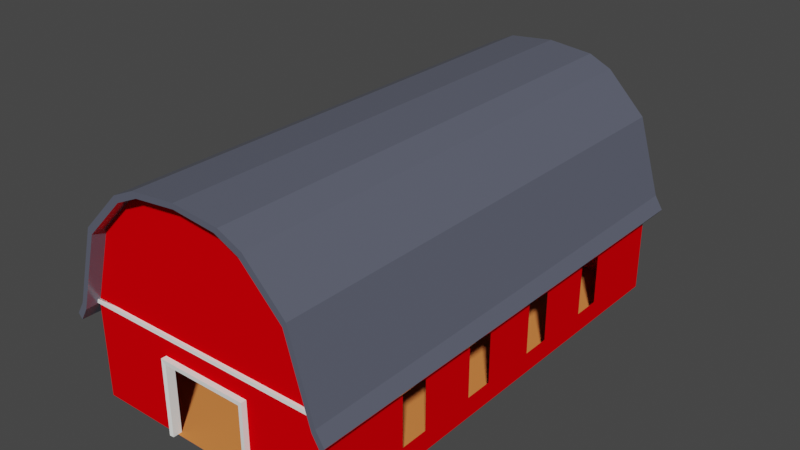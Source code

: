 # Source: Barn.blend  (saved by Blender 3.3.6; exported with 4.5.12 LTS)
import bpy
from mathutils import Matrix  # noqa: F401  (used for matrix-valued properties, if any)

bpy.ops.wm.read_factory_settings(use_empty=True)
scene = bpy.context.scene
scene.name = 'Scene'

# ---- collections
col_collection = bpy.data.collections.new('Collection'); scene.collection.children.link(col_collection)

# ---- materials (node trees are filled in below, after node groups)
mat_barn = bpy.data.materials.new('Barn')
mat_barn.use_transparent_shadow = False
mat_trim = bpy.data.materials.new('Trim')
mat_trim.use_transparent_shadow = False
mat_roof = bpy.data.materials.new('Roof')
mat_roof.use_transparent_shadow = False
mat_floor = bpy.data.materials.new('Floor')
mat_floor.use_transparent_shadow = False

# ---- material node trees
mat_barn.use_nodes = True; mat_barn.node_tree.nodes.clear()
_N = mat_barn.node_tree.nodes; _L = mat_barn.node_tree.links
n0 = _N.new('ShaderNodeBsdfPrincipled'); n0.name = 'Principled BSDF'; n0.location = (10, 300)
n0.distribution = 'GGX'
n0.subsurface_method = 'RANDOM_WALK_SKIN'
n0.inputs[0].default_value = (0.8, 0.0, 0.002232, 1.0)
n0.inputs[3].default_value = 1.45
n0.inputs[13].default_value = 0.0
n0.inputs[27].default_value = (0.0, 0.0, 0.0, 1.0)
n0.inputs[28].default_value = 1.0
n1 = _N.new('ShaderNodeOutputMaterial'); n1.name = 'Material Output'; n1.location = (300, 300)
_L.new(n0.outputs[0], n1.inputs[0])
n1.is_active_output = True
mat_trim.use_nodes = True; mat_trim.node_tree.nodes.clear()
_N = mat_trim.node_tree.nodes; _L = mat_trim.node_tree.links
n0 = _N.new('ShaderNodeBsdfPrincipled'); n0.name = 'Principled BSDF'; n0.location = (10, 300)
n0.distribution = 'GGX'
n0.subsurface_method = 'RANDOM_WALK_SKIN'
n0.inputs[0].default_value = (0.9849, 1.0, 0.9699, 1.0)
n0.inputs[3].default_value = 1.45
n0.inputs[13].default_value = 0.0
n0.inputs[27].default_value = (0.0, 0.0, 0.0, 1.0)
n0.inputs[28].default_value = 1.0
n1 = _N.new('ShaderNodeOutputMaterial'); n1.name = 'Material Output'; n1.location = (300, 300)
_L.new(n0.outputs[0], n1.inputs[0])
n1.is_active_output = True
mat_roof.use_nodes = True; mat_roof.node_tree.nodes.clear()
_N = mat_roof.node_tree.nodes; _L = mat_roof.node_tree.links
n0 = _N.new('ShaderNodeBsdfPrincipled'); n0.name = 'Principled BSDF'; n0.location = (10, 300)
n0.distribution = 'GGX'
n0.subsurface_method = 'RANDOM_WALK_SKIN'
n0.inputs[0].default_value = (0.1349, 0.1457, 0.196, 1.0)
n0.inputs[1].default_value = 0.2283
n0.inputs[2].default_value = 0.2244
n0.inputs[3].default_value = 1.45
n0.inputs[13].default_value = 0.3228
n0.inputs[27].default_value = (0.0, 0.0, 0.0, 1.0)
n0.inputs[28].default_value = 1.0
n1 = _N.new('ShaderNodeOutputMaterial'); n1.name = 'Material Output'; n1.location = (300, 300)
_L.new(n0.outputs[0], n1.inputs[0])
n1.is_active_output = True
mat_floor.use_nodes = True; mat_floor.node_tree.nodes.clear()
_N = mat_floor.node_tree.nodes; _L = mat_floor.node_tree.links
n0 = _N.new('ShaderNodeBsdfPrincipled'); n0.name = 'Principled BSDF'; n0.location = (10, 300)
n0.distribution = 'GGX'
n0.subsurface_method = 'RANDOM_WALK_SKIN'
n0.inputs[0].default_value = (0.8, 0.2467, 0.06568, 1.0)
n0.inputs[3].default_value = 1.45
n0.inputs[13].default_value = 0.0
n0.inputs[27].default_value = (0.0, 0.0, 0.0, 1.0)
n0.inputs[28].default_value = 1.0
n1 = _N.new('ShaderNodeOutputMaterial'); n1.name = 'Material Output'; n1.location = (300, 300)
_L.new(n0.outputs[0], n1.inputs[0])
n1.is_active_output = True

# ---- world
world_world = bpy.data.worlds.new('World'); scene.world = world_world
world_world.use_nodes = True; world_world.node_tree.nodes.clear()
_N = world_world.node_tree.nodes; _L = world_world.node_tree.links
n0 = _N.new('ShaderNodeOutputWorld'); n0.name = 'World Output'; n0.location = (300, 300)
n1 = _N.new('ShaderNodeBackground'); n1.name = 'Background'; n1.location = (10, 300)
n1.inputs[0].default_value = (0.05088, 0.05088, 0.05088, 1.0)
_L.new(n1.outputs[0], n0.inputs[0])
n0.is_active_output = True
world_world.color = (0.05088, 0.05088, 0.05088)
world_world.use_sun_shadow = False
world_world.sun_shadow_jitter_overblur = 0.0

# ---- meshes
me_cylinder = bpy.data.meshes.new('Cylinder')
me_cylinder.from_pydata([(0.0, -1.0, -1.0), (-0.9993, 1.07, 0.0), (-0.3278, -0.9411, -1.0), (-0.5082, -0.8023, -1.0), (-0.8176, -0.2843, -0.9998), (-0.9993, 2.0, -0.9998), (0.0, -0.8023, -0.9998), (-0.5082, 0.7184, -0.9998), (-0.5082, 2.0, -0.9998), (-0.9993, 1.07, -0.9998), (-0.3278, 1.07, -0.9998), (-0.5082, 1.07, -0.9998), (-0.8176, 1.07, -0.9998), (-0.9993, 0.7184, -0.9998), (-0.8176, 0.7184, -0.9998), (-0.3278, 0.7184, -0.9998), (-0.3278, 2.0, -0.9998), (-0.8176, 2.0, -0.9998), (-0.9993, 1.07, -0.5041), (-0.3278, -0.8023, -0.9998), (0.0, 0.7184, -0.9998), (-0.9993, 2.0, -0.5041), (0.0, 1.07, -0.9998), (-0.3278, -0.2843, -0.9998), (-0.5082, -0.2843, -0.9998), (0.0, -0.2843, -0.9998), (-0.9993, 2.0, 0.0), (-0.5082, 0.7664, -0.9998), (-0.9993, 0.7664, -0.5041), (-0.3278, 0.7664, -0.9998), (-0.8176, 0.7664, -0.9998), (-0.9993, 0.7664, -0.9998), (0.0, 0.7664, -0.9998), (-0.9993, 0.7664, 0.0), (-0.9993, 1.07, -0.126), (-0.9993, 1.07, -0.2521), (-0.9993, 1.07, -0.3781), (-0.9993, 2.0, -0.3781), (-0.9993, 2.0, -0.2521), (-0.9993, 2.0, -0.126), (-0.9993, 0.7664, -0.3781), (-0.9993, 0.7664, -0.2521), (-0.9993, 0.7664, -0.126), (-0.9993, 2.0, -0.8759), (-0.9993, 2.0, -0.752), (-0.9993, 2.0, -0.628), (-0.9993, 1.07, -0.628), (-0.9993, 1.07, -0.752), (-0.9993, 1.07, -0.8759), (-0.9993, 0.7664, -0.8759), (-0.9993, 0.7664, -0.752), (-0.9993, 0.7664, -0.628), (-0.5082, 1.733, -0.9998), (-0.9993, 1.733, -0.9998), (-0.3278, 1.733, -0.9998), (-0.8176, 1.733, -0.9998), (-0.9993, 1.733, -0.5041), (-0.9993, 1.733, 0.0), (-0.9993, 1.733, -0.3781), (-0.9993, 1.733, -0.2521), (-0.9993, 1.733, -0.126), (-0.9993, 1.733, -0.8759), (-0.9993, 1.733, -0.752), (-0.9993, 1.733, -0.628), (0.9993, 1.07, 0.0), (0.3278, -0.9411, -1.0), (0.5082, -0.8023, -1.0), (0.8176, -0.2843, -0.9998), (0.9993, 2.0, -0.9998), (0.5082, 0.7184, -0.9998), (0.5082, 2.0, -0.9998), (0.9993, 1.07, -0.9998), (0.3278, 1.07, -0.9998), (0.5082, 1.07, -0.9998), (0.8176, 1.07, -0.9998), (0.9993, 0.7184, -0.9998), (0.8176, 0.7184, -0.9998), (0.3278, 0.7184, -0.9998), (0.3278, 2.0, -0.9998), (0.8176, 2.0, -0.9998), (0.9993, 1.07, -0.5041), (0.3278, -0.8023, -0.9998), (0.9993, 2.0, -0.5041), (0.3278, -0.2843, -0.9998), (0.5082, -0.2843, -0.9998), (0.9993, 2.0, 0.0), (0.5082, 0.7664, -0.9998), (0.9993, 0.7664, -0.5041), (0.3278, 0.7664, -0.9998), (0.8176, 0.7664, -0.9998), (0.9993, 0.7664, -0.9998), (0.9993, 0.7664, 0.0), (0.9993, 1.07, -0.126), (0.9993, 1.07, -0.2521), (0.9993, 1.07, -0.3781), (0.9993, 2.0, -0.3781), (0.9993, 2.0, -0.2521), (0.9993, 2.0, -0.126), (0.9993, 0.7664, -0.3781), (0.9993, 0.7664, -0.2521), (0.9993, 0.7664, -0.126), (0.9993, 2.0, -0.8759), (0.9993, 2.0, -0.752), (0.9993, 2.0, -0.628), (0.9993, 1.07, -0.628), (0.9993, 1.07, -0.752), (0.9993, 1.07, -0.8759), (0.9993, 0.7664, -0.8759), (0.9993, 0.7664, -0.752), (0.9993, 0.7664, -0.628), (0.5082, 1.733, -0.9998), (0.9993, 1.733, -0.9998), (0.3278, 1.733, -0.9998), (0.8176, 1.733, -0.9998), (0.9993, 1.733, -0.5041), (0.9993, 1.733, 0.0), (0.9993, 1.733, -0.3781), (0.9993, 1.733, -0.2521), (0.9993, 1.733, -0.126), (0.9993, 1.733, -0.8759), (0.9993, 1.733, -0.752), (0.9993, 1.733, -0.628), (-0.3278, -0.9411, 1.0), (-0.5082, -0.8023, 1.0), (-0.8176, -0.2843, 0.9998), (-0.9993, 2.0, 0.9998), (-0.5082, 0.7184, 0.9998), (-0.5082, 2.0, 0.9998), (-0.9993, 1.07, 0.9998), (-0.3278, 1.07, 0.9998), (-0.5082, 1.07, 0.9998), (-0.8176, 1.07, 0.9998), (-0.9993, 0.7184, 0.9998), (-0.8176, 0.7184, 0.9998), (-0.3278, 0.7184, 0.9998), (-0.3278, 2.0, 0.9998), (-0.8176, 2.0, 0.9998), (-0.9993, 1.07, 0.5041), (-0.3278, -0.8023, 0.9998), (0.0, 0.7184, 0.9998), (-0.9993, 2.0, 0.5041), (0.0, 1.07, 0.9998), (-0.3278, -0.2843, 0.9998), (-0.5082, -0.2843, 0.9998), (-0.5082, 0.7664, 0.9998), (-0.9993, 0.7664, 0.5041), (-0.3278, 0.7664, 0.9998), (-0.8176, 0.7664, 0.9998), (-0.9993, 0.7664, 0.9998), (0.0, 0.7664, 0.9998), (-0.9993, 1.07, 0.126), (-0.9993, 1.07, 0.2521), (-0.9993, 1.07, 0.3781), (-0.9993, 2.0, 0.3781), (-0.9993, 2.0, 0.2521), (-0.9993, 2.0, 0.126), (-0.9993, 0.7664, 0.3781), (-0.9993, 0.7664, 0.2521), (-0.9993, 0.7664, 0.126), (-0.9993, 2.0, 0.8759), (-0.9993, 2.0, 0.752), (-0.9993, 2.0, 0.628), (-0.9993, 1.07, 0.628), (-0.9993, 1.07, 0.752), (-0.9993, 1.07, 0.8759), (-0.9993, 0.7664, 0.8759), (-0.9993, 0.7664, 0.752), (-0.9993, 0.7664, 0.628), (-0.5082, 1.733, 0.9998), (-0.9993, 1.733, 0.9998), (-0.3278, 1.733, 0.9998), (-0.8176, 1.733, 0.9998), (-0.9993, 1.733, 0.5041), (-0.9993, 1.733, 0.3781), (-0.9993, 1.733, 0.2521), (-0.9993, 1.733, 0.126), (-0.9993, 1.733, 0.8759), (-0.9993, 1.733, 0.752), (-0.9993, 1.733, 0.628), (0.5082, -0.8023, 1.0), (0.8176, -0.2843, 0.9998), (0.9993, 2.0, 0.9998), (0.5082, 0.7184, 0.9998), (0.5082, 2.0, 0.9998), (0.9993, 1.07, 0.9998), (0.3278, 1.07, 0.9998), (0.5082, 1.07, 0.9998), (0.8176, 1.07, 0.9998), (0.9993, 0.7184, 0.9998), (0.8176, 0.7184, 0.9998), (0.3278, 0.7184, 0.9998), (0.3278, 2.0, 0.9998), (0.8176, 2.0, 0.9998), (0.9993, 1.07, 0.5041), (0.9993, 2.0, 0.5041), (0.3278, -0.2843, 0.9998), (0.5082, -0.2843, 0.9998), (0.5082, 0.7664, 0.9998), (0.9993, 0.7664, 0.5041), (0.3278, 0.7664, 0.9998), (0.8176, 0.7664, 0.9998), (0.9993, 0.7664, 0.9998), (0.9993, 1.07, 0.126), (0.9993, 1.07, 0.2521), (0.9993, 1.07, 0.3781), (0.9993, 2.0, 0.3781), (0.9993, 2.0, 0.2521), (0.9993, 2.0, 0.126), (0.9993, 0.7664, 0.3781), (0.9993, 0.7664, 0.2521), (0.9993, 0.7664, 0.126), (0.9993, 2.0, 0.8759), (0.9993, 2.0, 0.752), (0.9993, 2.0, 0.628), (0.9993, 1.07, 0.628), (0.9993, 1.07, 0.752), (0.9993, 1.07, 0.8759), (0.9993, 0.7664, 0.8759), (0.9993, 0.7664, 0.752), (0.9993, 0.7664, 0.628), (0.5082, 1.733, 0.9998), (0.9993, 1.733, 0.9998), (0.3278, 1.733, 0.9998), (0.8176, 1.733, 0.9998), (0.9993, 1.733, 0.5041), (0.9993, 1.733, 0.3781), (0.9993, 1.733, 0.2521), (0.9993, 1.733, 0.126), (0.9993, 1.733, 0.8759), (0.9993, 1.733, 0.752), (0.9993, 1.733, 0.628), (-0.8176, 0.3695, 0.9998), (0.0, 0.3695, 0.9998), (-0.5082, 0.3695, 0.9998), (-0.3278, 0.3695, 0.9998), (0.8176, 0.3695, 0.9998), (0.5082, 0.3695, 0.9998), (0.3278, 0.3695, 0.9998), (2.24e-23, -1.0, 1.0), (2.501e-23, -0.8023, 0.9998), (0.3278, -0.9411, 1.0), (0.3278, -0.8023, 0.9998)], [], [(63, 45, 21, 56), (52, 55, 12, 11), (54, 52, 11, 10), (55, 53, 9, 12), (23, 19, 6, 25), (42, 34, 1, 33), (29, 32, 22, 10), (24, 3, 19, 23), (15, 23, 25, 20), (14, 4, 24, 7), (7, 24, 23, 15), (14, 13, 4), (4, 3, 24), (60, 39, 26, 57), (51, 46, 18, 28), (2, 19, 3), (19, 2, 0, 6), (11, 12, 30, 27), (10, 11, 27, 29), (12, 9, 31, 30), (56, 21, 37, 58), (58, 37, 38, 59), (59, 38, 39, 60), (28, 18, 36, 40), (40, 36, 35, 41), (41, 35, 34, 42), (31, 9, 48, 49), (49, 48, 47, 50), (50, 47, 46, 51), (53, 5, 43, 61), (61, 43, 44, 62), (62, 44, 45, 63), (47, 62, 63, 46), (48, 61, 62, 47), (9, 53, 61, 48), (36, 58, 59, 35), (18, 56, 58, 36), (34, 60, 57, 1), (17, 5, 53, 55), (16, 8, 52, 54), (8, 17, 55, 52), (121, 114, 82, 103), (110, 73, 74, 113), (112, 72, 73, 110), (113, 74, 71, 111), (83, 25, 6, 81), (100, 91, 64, 92), (88, 72, 22, 32), (84, 83, 81, 66), (77, 20, 25, 83), (76, 69, 84, 67), (69, 77, 83, 84), (76, 67, 75), (67, 84, 66), (118, 115, 85, 97), (109, 87, 80, 104), (65, 66, 81), (81, 6, 0, 65), (73, 86, 89, 74), (72, 88, 86, 73), (74, 89, 90, 71), (114, 116, 95, 82), (116, 117, 96, 95), (117, 118, 97, 96), (87, 98, 94, 80), (98, 99, 93, 94), (99, 100, 92, 93), (90, 107, 106, 71), (107, 108, 105, 106), (108, 109, 104, 105), (111, 119, 101, 68), (119, 120, 102, 101), (120, 121, 103, 102), (105, 104, 121, 120), (106, 105, 120, 119), (71, 106, 119, 111), (94, 93, 117, 116), (80, 94, 116, 114), (92, 64, 115, 118), (79, 113, 111, 68), (78, 112, 110, 70), (70, 110, 113, 79), (178, 172, 140, 161), (168, 130, 131, 171), (170, 129, 130, 168), (171, 131, 128, 169), (158, 33, 1, 150), (146, 129, 141, 149), (143, 142, 138, 123), (231, 233, 143, 124), (233, 234, 142, 143), (133, 231, 124, 132), (124, 143, 123), (175, 57, 26, 155), (167, 145, 137, 162), (122, 123, 138), (130, 144, 147, 131), (129, 146, 144, 130), (131, 147, 148, 128), (172, 173, 153, 140), (173, 174, 154, 153), (174, 175, 155, 154), (145, 156, 152, 137), (156, 157, 151, 152), (157, 158, 150, 151), (148, 165, 164, 128), (165, 166, 163, 164), (166, 167, 162, 163), (169, 176, 159, 125), (176, 177, 160, 159), (177, 178, 161, 160), (163, 162, 178, 177), (164, 163, 177, 176), (128, 164, 176, 169), (152, 151, 174, 173), (137, 152, 173, 172), (150, 1, 57, 175), (136, 171, 169, 125), (135, 170, 168, 127), (127, 168, 171, 136), (230, 213, 194, 224), (220, 223, 187, 186), (222, 220, 186, 185), (223, 221, 184, 187), (210, 202, 64, 91), (199, 149, 141, 185), (196, 179, 241, 195), (235, 180, 196, 236), (236, 196, 195, 237), (189, 188, 180, 235), (180, 179, 196), (227, 207, 85, 115), (219, 214, 193, 198), (240, 241, 179), (186, 187, 200, 197), (185, 186, 197, 199), (187, 184, 201, 200), (224, 194, 205, 225), (225, 205, 206, 226), (226, 206, 207, 227), (198, 193, 204, 208), (208, 204, 203, 209), (209, 203, 202, 210), (201, 184, 216, 217), (217, 216, 215, 218), (218, 215, 214, 219), (221, 181, 211, 228), (228, 211, 212, 229), (229, 212, 213, 230), (215, 229, 230, 214), (216, 228, 229, 215), (184, 221, 228, 216), (204, 225, 226, 203), (193, 224, 225, 204), (202, 227, 115, 64), (192, 181, 221, 223), (191, 183, 220, 222), (183, 192, 223, 220), (182, 236, 237, 190), (189, 235, 236, 182), (190, 237, 232, 139), (126, 134, 234, 233), (133, 126, 233, 231), (134, 139, 232, 234), (138, 239, 238, 122), (241, 240, 238, 239)])
_uv = me_cylinder.uv_layers.new(name='UVMap')
_uv.uv.foreach_set('vector', [0.4183, 1.0, 0.375, 1.0, 0.375, 1.0, 0.4183, 1.0, 0.4183, 0.9545, 0.4183, 0.9773, 0.5258, 0.9773, 0.5258, 0.9545, 0.4183, 0.9091, 0.4183, 0.9318, 0.5258, 0.9318, 0.5258, 0.9091, 0.4183, 0.9773, 0.4183, 1.0, 0.5258, 1.0, 0.5258, 0.9773, 0.625, 0.8864, 0.625, 0.8864, 0.625, 0.8864, 0.625, 0.8864, 0.6115, 1.0, 0.5258, 1.0, 0.5258, 1.0, 0.6115, 1.0, 0.6115, 0.8864, 0.6115, 0.8864, 0.5258, 0.8864, 0.5258, 0.8864, 0.625, 0.9318, 0.625, 0.9318, 0.625, 0.9091, 0.625, 0.9091, 0.625, 0.8864, 0.625, 0.8864, 0.625, 0.8864, 0.625, 0.8864, 0.625, 0.9773, 0.625, 0.9773, 0.625, 0.9545, 0.625, 0.9545, 0.625, 0.9318, 0.625, 0.9318, 0.625, 0.9091, 0.625, 0.9091, 0.625, 0.9773, 0.2812, 0.5, 0.625, 0.9773, 0.625, 0.9773, 0.625, 0.9545, 0.625, 0.9545, 0.4183, 1.0, 0.375, 1.0, 0.375, 1.0, 0.4183, 1.0, 0.6115, 1.0, 0.5258, 1.0, 0.5258, 1.0, 0.6115, 1.0, 0.0, 0.0, 0.625, 0.9091, 0.0, 0.0, 0.625, 0.8864, 0.0, 0.0, 0.0, 0.0, 0.625, 0.8864, 0.5258, 0.9545, 0.5258, 0.9773, 0.6115, 0.9773, 0.6115, 0.9545, 0.5258, 0.9091, 0.5258, 0.9318, 0.6115, 0.9318, 0.6115, 0.9091, 0.5258, 0.9773, 0.5258, 1.0, 0.6115, 1.0, 0.6115, 0.9773, 0.4183, 1.0, 0.375, 1.0, 0.375, 1.0, 0.4183, 1.0, 0.4183, 1.0, 0.375, 1.0, 0.375, 1.0, 0.4183, 1.0, 0.4183, 1.0, 0.375, 1.0, 0.375, 1.0, 0.4183, 1.0, 0.6115, 1.0, 0.5258, 1.0, 0.5258, 1.0, 0.6115, 1.0, 0.6115, 1.0, 0.5258, 1.0, 0.5258, 1.0, 0.6115, 1.0, 0.6115, 1.0, 0.5258, 1.0, 0.5258, 1.0, 0.6115, 1.0, 0.6115, 1.0, 0.5258, 1.0, 0.5258, 1.0, 0.6115, 1.0, 0.6115, 1.0, 0.5258, 1.0, 0.5258, 1.0, 0.6115, 1.0, 0.6115, 1.0, 0.5258, 1.0, 0.5258, 1.0, 0.6115, 1.0, 0.4183, 1.0, 0.375, 1.0, 0.375, 1.0, 0.4183, 1.0, 0.4183, 1.0, 0.375, 1.0, 0.375, 1.0, 0.4183, 1.0, 0.4183, 1.0, 0.375, 1.0, 0.375, 1.0, 0.4183, 1.0, 0.5258, 1.0, 0.4183, 1.0, 0.4183, 1.0, 0.5258, 1.0, 0.5258, 1.0, 0.4183, 1.0, 0.4183, 1.0, 0.5258, 1.0, 0.5258, 1.0, 0.4183, 1.0, 0.4183, 1.0, 0.5258, 1.0, 0.5258, 1.0, 0.4183, 1.0, 0.4183, 1.0, 0.5258, 1.0, 0.5258, 1.0, 0.4183, 1.0, 0.4183, 1.0, 0.5258, 1.0, 0.5258, 1.0, 0.4183, 1.0, 0.4183, 1.0, 0.5258, 1.0, 0.375, 0.9773, 0.375, 1.0, 0.4183, 1.0, 0.4183, 0.9773, 0.375, 0.9091, 0.375, 0.9318, 0.4183, 0.9318, 0.4183, 0.9091, 0.375, 0.9545, 0.375, 0.9773, 0.4183, 0.9773, 0.4183, 0.9545, 0.4183, 1.0, 0.4183, 1.0, 0.375, 1.0, 0.375, 1.0, 0.4183, 0.9545, 0.5258, 0.9545, 0.5258, 0.9773, 0.4183, 0.9773, 0.4183, 0.9091, 0.5258, 0.9091, 0.5258, 0.9318, 0.4183, 0.9318, 0.4183, 0.9773, 0.5258, 0.9773, 0.5258, 1.0, 0.4183, 1.0, 0.625, 0.8864, 0.625, 0.8864, 0.625, 0.8864, 0.625, 0.8864, 0.6115, 1.0, 0.6115, 1.0, 0.5258, 1.0, 0.5258, 1.0, 0.6115, 0.8864, 0.5258, 0.8864, 0.5258, 0.8864, 0.6115, 0.8864, 0.625, 0.9318, 0.625, 0.9091, 0.625, 0.9091, 0.625, 0.9318, 0.625, 0.8864, 0.625, 0.8864, 0.625, 0.8864, 0.625, 0.8864, 0.625, 0.9773, 0.625, 0.9545, 0.625, 0.9545, 0.625, 0.9773, 0.625, 0.9318, 0.625, 0.9091, 0.625, 0.9091, 0.625, 0.9318, 0.625, 0.9773, 0.625, 0.9773, 0.2812, 0.5, 0.625, 0.9773, 0.625, 0.9545, 0.625, 0.9545, 0.4183, 1.0, 0.4183, 1.0, 0.375, 1.0, 0.375, 1.0, 0.6115, 1.0, 0.6115, 1.0, 0.5258, 1.0, 0.5258, 1.0, 0.0, 0.0, 0.0, 0.0, 0.625, 0.9091, 0.625, 0.8864, 0.625, 0.8864, 0.0, 0.0, 0.0, 0.0, 0.5258, 0.9545, 0.6115, 0.9545, 0.6115, 0.9773, 0.5258, 0.9773, 0.5258, 0.9091, 0.6115, 0.9091, 0.6115, 0.9318, 0.5258, 0.9318, 0.5258, 0.9773, 0.6115, 0.9773, 0.6115, 1.0, 0.5258, 1.0, 0.4183, 1.0, 0.4183, 1.0, 0.375, 1.0, 0.375, 1.0, 0.4183, 1.0, 0.4183, 1.0, 0.375, 1.0, 0.375, 1.0, 0.4183, 1.0, 0.4183, 1.0, 0.375, 1.0, 0.375, 1.0, 0.6115, 1.0, 0.6115, 1.0, 0.5258, 1.0, 0.5258, 1.0, 0.6115, 1.0, 0.6115, 1.0, 0.5258, 1.0, 0.5258, 1.0, 0.6115, 1.0, 0.6115, 1.0, 0.5258, 1.0, 0.5258, 1.0, 0.6115, 1.0, 0.6115, 1.0, 0.5258, 1.0, 0.5258, 1.0, 0.6115, 1.0, 0.6115, 1.0, 0.5258, 1.0, 0.5258, 1.0, 0.6115, 1.0, 0.6115, 1.0, 0.5258, 1.0, 0.5258, 1.0, 0.4183, 1.0, 0.4183, 1.0, 0.375, 1.0, 0.375, 1.0, 0.4183, 1.0, 0.4183, 1.0, 0.375, 1.0, 0.375, 1.0, 0.4183, 1.0, 0.4183, 1.0, 0.375, 1.0, 0.375, 1.0, 0.5258, 1.0, 0.5258, 1.0, 0.4183, 1.0, 0.4183, 1.0, 0.5258, 1.0, 0.5258, 1.0, 0.4183, 1.0, 0.4183, 1.0, 0.5258, 1.0, 0.5258, 1.0, 0.4183, 1.0, 0.4183, 1.0, 0.5258, 1.0, 0.5258, 1.0, 0.4183, 1.0, 0.4183, 1.0, 0.5258, 1.0, 0.5258, 1.0, 0.4183, 1.0, 0.4183, 1.0, 0.5258, 1.0, 0.5258, 1.0, 0.4183, 1.0, 0.4183, 1.0, 0.375, 0.9773, 0.4183, 0.9773, 0.4183, 1.0, 0.375, 1.0, 0.375, 0.9091, 0.4183, 0.9091, 0.4183, 0.9318, 0.375, 0.9318, 0.375, 0.9545, 0.4183, 0.9545, 0.4183, 0.9773, 0.375, 0.9773, 0.4183, 1.0, 0.4183, 1.0, 0.375, 1.0, 0.375, 1.0, 0.4183, 0.9545, 0.5258, 0.9545, 0.5258, 0.9773, 0.4183, 0.9773, 0.4183, 0.9091, 0.5258, 0.9091, 0.5258, 0.9318, 0.4183, 0.9318, 0.4183, 0.9773, 0.5258, 0.9773, 0.5258, 1.0, 0.4183, 1.0, 0.6115, 1.0, 0.6115, 1.0, 0.5258, 1.0, 0.5258, 1.0, 0.6115, 0.8864, 0.5258, 0.8864, 0.5258, 0.8864, 0.6115, 0.8864, 0.625, 0.9318, 0.625, 0.9091, 0.625, 0.9091, 0.625, 0.9318, 0.625, 0.9773, 0.625, 0.9545, 0.625, 0.9545, 0.625, 0.9773, 0.625, 0.9318, 0.625, 0.9091, 0.625, 0.9091, 0.625, 0.9318, 0.625, 0.9773, 0.625, 0.9773, 0.625, 0.9773, 0.2812, 0.5, 0.625, 0.9773, 0.625, 0.9545, 0.625, 0.9545, 0.4183, 1.0, 0.4183, 1.0, 0.375, 1.0, 0.375, 1.0, 0.6115, 1.0, 0.6115, 1.0, 0.5258, 1.0, 0.5258, 1.0, 0.0, 0.0, 0.0, 0.0, 0.625, 0.9091, 0.5258, 0.9545, 0.6115, 0.9545, 0.6115, 0.9773, 0.5258, 0.9773, 0.5258, 0.9091, 0.6115, 0.9091, 0.6115, 0.9318, 0.5258, 0.9318, 0.5258, 0.9773, 0.6115, 0.9773, 0.6115, 1.0, 0.5258, 1.0, 0.4183, 1.0, 0.4183, 1.0, 0.375, 1.0, 0.375, 1.0, 0.4183, 1.0, 0.4183, 1.0, 0.375, 1.0, 0.375, 1.0, 0.4183, 1.0, 0.4183, 1.0, 0.375, 1.0, 0.375, 1.0, 0.6115, 1.0, 0.6115, 1.0, 0.5258, 1.0, 0.5258, 1.0, 0.6115, 1.0, 0.6115, 1.0, 0.5258, 1.0, 0.5258, 1.0, 0.6115, 1.0, 0.6115, 1.0, 0.5258, 1.0, 0.5258, 1.0, 0.6115, 1.0, 0.6115, 1.0, 0.5258, 1.0, 0.5258, 1.0, 0.6115, 1.0, 0.6115, 1.0, 0.5258, 1.0, 0.5258, 1.0, 0.6115, 1.0, 0.6115, 1.0, 0.5258, 1.0, 0.5258, 1.0, 0.4183, 1.0, 0.4183, 1.0, 0.375, 1.0, 0.375, 1.0, 0.4183, 1.0, 0.4183, 1.0, 0.375, 1.0, 0.375, 1.0, 0.4183, 1.0, 0.4183, 1.0, 0.375, 1.0, 0.375, 1.0, 0.5258, 1.0, 0.5258, 1.0, 0.4183, 1.0, 0.4183, 1.0, 0.5258, 1.0, 0.5258, 1.0, 0.4183, 1.0, 0.4183, 1.0, 0.5258, 1.0, 0.5258, 1.0, 0.4183, 1.0, 0.4183, 1.0, 0.5258, 1.0, 0.5258, 1.0, 0.4183, 1.0, 0.4183, 1.0, 0.5258, 1.0, 0.5258, 1.0, 0.4183, 1.0, 0.4183, 1.0, 0.5258, 1.0, 0.5258, 1.0, 0.4183, 1.0, 0.4183, 1.0, 0.375, 0.9773, 0.4183, 0.9773, 0.4183, 1.0, 0.375, 1.0, 0.375, 0.9091, 0.4183, 0.9091, 0.4183, 0.9318, 0.375, 0.9318, 0.375, 0.9545, 0.4183, 0.9545, 0.4183, 0.9773, 0.375, 0.9773, 0.4183, 1.0, 0.375, 1.0, 0.375, 1.0, 0.4183, 1.0, 0.4183, 0.9545, 0.4183, 0.9773, 0.5258, 0.9773, 0.5258, 0.9545, 0.4183, 0.9091, 0.4183, 0.9318, 0.5258, 0.9318, 0.5258, 0.9091, 0.4183, 0.9773, 0.4183, 1.0, 0.5258, 1.0, 0.5258, 0.9773, 0.6115, 1.0, 0.5258, 1.0, 0.5258, 1.0, 0.6115, 1.0, 0.6115, 0.8864, 0.6115, 0.8864, 0.5258, 0.8864, 0.5258, 0.8864, 0.625, 0.9318, 0.625, 0.9318, 0.625, 0.9091, 0.625, 0.9091, 0.625, 0.9773, 0.625, 0.9773, 0.625, 0.9545, 0.625, 0.9545, 0.625, 0.9318, 0.625, 0.9318, 0.625, 0.9091, 0.625, 0.9091, 0.625, 0.9773, 0.2812, 0.5, 0.625, 0.9773, 0.625, 0.9773, 0.625, 0.9773, 0.625, 0.9545, 0.625, 0.9545, 0.4183, 1.0, 0.375, 1.0, 0.375, 1.0, 0.4183, 1.0, 0.6115, 1.0, 0.5258, 1.0, 0.5258, 1.0, 0.6115, 1.0, 0.0, 0.0, 0.625, 0.9091, 0.0, 0.0, 0.5258, 0.9545, 0.5258, 0.9773, 0.6115, 0.9773, 0.6115, 0.9545, 0.5258, 0.9091, 0.5258, 0.9318, 0.6115, 0.9318, 0.6115, 0.9091, 0.5258, 0.9773, 0.5258, 1.0, 0.6115, 1.0, 0.6115, 0.9773, 0.4183, 1.0, 0.375, 1.0, 0.375, 1.0, 0.4183, 1.0, 0.4183, 1.0, 0.375, 1.0, 0.375, 1.0, 0.4183, 1.0, 0.4183, 1.0, 0.375, 1.0, 0.375, 1.0, 0.4183, 1.0, 0.6115, 1.0, 0.5258, 1.0, 0.5258, 1.0, 0.6115, 1.0, 0.6115, 1.0, 0.5258, 1.0, 0.5258, 1.0, 0.6115, 1.0, 0.6115, 1.0, 0.5258, 1.0, 0.5258, 1.0, 0.6115, 1.0, 0.6115, 1.0, 0.5258, 1.0, 0.5258, 1.0, 0.6115, 1.0, 0.6115, 1.0, 0.5258, 1.0, 0.5258, 1.0, 0.6115, 1.0, 0.6115, 1.0, 0.5258, 1.0, 0.5258, 1.0, 0.6115, 1.0, 0.4183, 1.0, 0.375, 1.0, 0.375, 1.0, 0.4183, 1.0, 0.4183, 1.0, 0.375, 1.0, 0.375, 1.0, 0.4183, 1.0, 0.4183, 1.0, 0.375, 1.0, 0.375, 1.0, 0.4183, 1.0, 0.5258, 1.0, 0.4183, 1.0, 0.4183, 1.0, 0.5258, 1.0, 0.5258, 1.0, 0.4183, 1.0, 0.4183, 1.0, 0.5258, 1.0, 0.5258, 1.0, 0.4183, 1.0, 0.4183, 1.0, 0.5258, 1.0, 0.5258, 1.0, 0.4183, 1.0, 0.4183, 1.0, 0.5258, 1.0, 0.5258, 1.0, 0.4183, 1.0, 0.4183, 1.0, 0.5258, 1.0, 0.5258, 1.0, 0.4183, 1.0, 0.4183, 1.0, 0.5258, 1.0, 0.375, 0.9773, 0.375, 1.0, 0.4183, 1.0, 0.4183, 0.9773, 0.375, 0.9091, 0.375, 0.9318, 0.4183, 0.9318, 0.4183, 0.9091, 0.375, 0.9545, 0.375, 0.9773, 0.4183, 0.9773, 0.4183, 0.9545, 0.625, 0.9318, 0.625, 0.9318, 0.625, 0.9091, 0.625, 0.9091, 0.625, 0.9773, 0.625, 0.9773, 0.625, 0.9545, 0.625, 0.9545, 0.625, 0.8864, 0.625, 0.8864, 0.625, 0.8864, 0.625, 0.8864, 0.625, 0.9318, 0.625, 0.9091, 0.625, 0.9091, 0.625, 0.9318, 0.625, 0.9773, 0.625, 0.9545, 0.625, 0.9545, 0.625, 0.9773, 0.625, 0.8864, 0.625, 0.8864, 0.625, 0.8864, 0.625, 0.8864, 0.625, 0.8864, 0.625, 0.8864, 0.0, 0.0, 0.0, 0.0, 0.625, 0.8864, 0.0, 0.0, 0.0, 0.0, 0.625, 0.8864])
me_cylinder.materials.append(mat_barn)
me_cylinder.update()
me_cylinder_001 = bpy.data.meshes.new('Cylinder.001')
me_cylinder_001.from_pydata([(-0.5082, 0.7184, -0.9998), (-0.9993, 0.7184, 0.0), (-0.9993, 0.7184, -0.9998), (-0.9993, 0.7184, -0.5414), (-0.8176, 0.7184, -0.9998), (-0.3278, 0.7184, -0.9998), (0.0, 0.7184, -0.9998), (-0.5082, 0.7664, -0.9998), (-0.9993, 0.7664, -0.5414), (-0.3278, 0.7664, -0.9998), (-0.8176, 0.7664, -0.9998), (-0.9993, 0.7664, -0.9998), (0.0, 0.7664, -0.9998), (-0.9993, 0.7664, 0.0), (-0.5281, 0.7184, -1.012), (-1.019, 0.7184, 0.0), (-1.019, 0.7184, -1.012), (-1.019, 0.7184, -0.554), (-0.8375, 0.7184, -1.012), (-0.3477, 0.7184, -1.012), (0.0, 0.7184, -1.012), (-0.5281, 0.7664, -1.012), (-1.019, 0.7664, -0.554), (-0.3477, 0.7664, -1.012), (-0.8375, 0.7664, -1.012), (-1.019, 0.7664, -1.012), (0.0, 0.7664, -1.012), (-1.019, 0.7664, 0.0), (-0.5082, 0.7184, -0.9886), (-0.8176, 0.7184, -0.9886), (-0.3278, 0.7184, -0.9886), (0.0, 0.7184, -0.9886), (-0.5082, 0.7664, -0.9886), (-0.3278, 0.7664, -0.9886), (-0.8176, 0.7664, -0.9886), (0.0, 0.7664, -0.9886), (-0.9779, 0.7184, -0.9886), (-0.9779, 0.7664, -0.9886), (-0.9993, 0.7184, 0.0), (-0.9993, 0.7664, 0.0), (-0.9779, 0.7184, 0.0), (-0.9779, 0.7664, 0.0)], [], [(11, 8, 22, 25), (3, 2, 16, 17), (4, 0, 14, 18), (1, 3, 17, 15), (10, 11, 25, 24), (9, 7, 21, 23), (24, 25, 16, 18), (23, 21, 14, 19), (21, 24, 18, 14), (16, 25, 22, 17), (19, 20, 26, 23), (17, 22, 27, 15), (5, 6, 20, 19), (2, 4, 18, 16), (12, 9, 23, 26), (0, 5, 19, 14), (8, 13, 27, 22), (7, 10, 24, 21), (5, 0, 28, 30), (10, 7, 32, 34), (0, 4, 29, 28), (9, 12, 35, 33), (6, 5, 30, 31), (7, 9, 33, 32), (28, 29, 34, 32), (30, 28, 32, 33), (30, 33, 35, 31), (34, 29, 36, 37), (29, 4, 16, 36), (10, 34, 37, 11), (11, 37, 41, 39), (37, 36, 40, 41), (40, 36, 2, 38)])
_uv = me_cylinder_001.uv_layers.new(name='UVMap')
_uv.uv.foreach_set('vector', [0.6115, 1.0, 0.6115, 1.0, 0.6115, 1.0, 0.6115, 1.0, 0.0, 0.0, 0.0, 0.0, 0.0, 0.0, 0.0, 0.0, 0.625, 0.9773, 0.625, 0.9545, 0.625, 0.9545, 0.625, 0.9773, 0.0, 0.0, 0.0, 0.0, 0.0, 0.0, 0.0, 0.0, 0.6115, 0.9773, 0.6115, 1.0, 0.6115, 1.0, 0.6115, 0.9773, 0.6115, 0.9091, 0.6115, 0.9318, 0.6115, 0.9318, 0.6115, 0.9091, 0.6115, 0.9773, 0.6115, 1.0, 0.625, 1.0, 0.625, 0.9773, 0.6115, 0.9091, 0.6115, 0.9318, 0.625, 0.9318, 0.625, 0.9091, 0.6115, 0.9545, 0.6115, 0.9773, 0.625, 0.9773, 0.625, 0.9545, 0.625, 1.0, 0.6115, 1.0, 0.6115, 1.0, 0.625, 1.0, 0.625, 0.8864, 0.625, 0.8864, 0.6115, 0.8864, 0.6115, 0.8864, 0.625, 1.0, 0.6115, 1.0, 0.6115, 1.0, 0.625, 1.0, 0.625, 0.8864, 0.625, 0.8864, 0.625, 0.8864, 0.625, 0.8864, 0.2812, 0.5, 0.625, 0.9773, 0.625, 0.9773, 0.2812, 0.5, 0.6115, 0.8864, 0.6115, 0.8864, 0.6115, 0.8864, 0.6115, 0.8864, 0.625, 0.9318, 0.625, 0.9091, 0.625, 0.9091, 0.625, 0.9318, 0.6115, 1.0, 0.6115, 1.0, 0.6115, 1.0, 0.6115, 1.0, 0.6115, 0.9545, 0.6115, 0.9773, 0.6115, 0.9773, 0.6115, 0.9545, 0.625, 0.9091, 0.625, 0.9318, 0.625, 0.9318, 0.625, 0.9091, 0.6115, 0.9773, 0.6115, 0.9545, 0.6115, 0.9545, 0.6115, 0.9773, 0.625, 0.9545, 0.625, 0.9773, 0.625, 0.9773, 0.625, 0.9545, 0.6115, 0.8864, 0.6115, 0.8864, 0.6115, 0.8864, 0.6115, 0.8864, 0.625, 0.8864, 0.625, 0.8864, 0.625, 0.8864, 0.625, 0.8864, 0.6115, 0.9318, 0.6115, 0.9091, 0.6115, 0.9091, 0.6115, 0.9318, 0.625, 0.9545, 0.625, 0.9773, 0.6115, 0.9773, 0.6115, 0.9545, 0.625, 0.9091, 0.625, 0.9545, 0.6115, 0.9318, 0.6115, 0.9091, 0.625, 0.9091, 0.6115, 0.9091, 0.6115, 0.8864, 0.625, 0.8864, 0.6115, 0.9773, 0.625, 0.9773, 0.625, 0.9773, 0.6115, 0.9773, 0.625, 0.9773, 0.625, 0.9773, 0.0, 0.0, 0.625, 0.9773, 0.6115, 0.9773, 0.6115, 0.9773, 0.6115, 0.9773, 0.6115, 1.0, 0.6115, 1.0, 0.6115, 0.9773, 0.6115, 0.9773, 0.6115, 1.0, 0.6115, 0.9773, 0.625, 0.9773, 0.625, 0.9773, 0.6115, 0.9773, 0.625, 0.9773, 0.625, 0.9773, 0.0, 0.0, 0.0, 0.0])
me_cylinder_001.materials.append(mat_trim)
me_cylinder_001.update()
me_cylinder_002 = bpy.data.meshes.new('Cylinder.002')
me_cylinder_002.from_pydata([(0.0, -1.0, -1.0), (-0.3278, -0.9411, -1.0), (-0.5082, -0.8023, -1.0), (-0.8176, -0.2843, -0.9998), (-1.062, 0.8884, -1.0), (-0.3278, -0.9411, -1.061), (-1.062, 0.8883, -1.061), (-0.8176, -0.2843, -1.061), (-0.9993, 0.7184, -0.9998), (-0.5082, -0.8023, -1.061), (-1.062, 0.8884, -0.5416), (-0.3578, -1.007, -1.061), (0.0, -1.066, -1.061), (0.0, -1.0, -1.061), (-1.062, 0.8884, 0.0), (-0.9993, 0.7184, -1.061), (0.0, -1.066, -1.0), (-0.3579, -1.007, -1.0), (-0.5382, -0.8683, -1.0), (-0.8477, -0.3503, -0.9998), (-1.092, 0.8223, -1.0), (-1.029, 0.6524, 0.0), (0.0, -1.066, 0.0), (-0.3579, -1.007, 0.0), (-0.5382, -0.8683, 0.0), (-1.029, 0.6524, -0.9998), (-1.029, 0.6524, -0.5414), (-0.8477, -0.3503, 0.0), (-1.092, 0.8223, -0.5416), (-0.8477, -0.3503, -0.5414), (-0.5382, -0.8683, -0.5416), (0.0, -1.066, -0.5416), (-1.092, 0.8223, 0.0), (-0.3579, -1.007, -0.5416), (-0.5382, -0.8683, -1.061), (-0.8477, -0.3503, -1.061), (-1.092, 0.8223, -1.061), (-1.029, 0.6524, -1.061), (-1.062, 0.8884, 0.0), (-0.9993, 0.7184, 0.0), (0.3278, -0.9411, -1.0), (0.5082, -0.8023, -1.0), (0.8176, -0.2843, -0.9998), (1.062, 0.8884, -1.0), (0.3278, -0.9411, -1.061), (1.062, 0.8883, -1.061), (0.8176, -0.2843, -1.061), (0.9993, 0.7184, -0.9998), (0.5082, -0.8023, -1.061), (1.062, 0.8884, -0.5416), (0.3578, -1.007, -1.061), (1.062, 0.8884, 0.0), (0.9993, 0.7184, -1.061), (0.3579, -1.007, -1.0), (0.5382, -0.8683, -1.0), (0.8477, -0.3503, -0.9998), (1.092, 0.8223, -1.0), (1.029, 0.6524, 0.0), (0.3579, -1.007, 0.0), (0.5382, -0.8683, 0.0), (1.029, 0.6524, -0.9998), (1.029, 0.6524, -0.5414), (0.8477, -0.3503, 0.0), (1.092, 0.8223, -0.5416), (0.8477, -0.3503, -0.5414), (0.5382, -0.8683, -0.5416), (1.092, 0.8223, 0.0), (0.3579, -1.007, -0.5416), (0.5382, -0.8683, -1.061), (0.8477, -0.3503, -1.061), (1.092, 0.8223, -1.061), (1.029, 0.6524, -1.061), (1.062, 0.8884, 0.0), (0.9993, 0.7184, 0.0), (0.0, -1.0, 1.0), (-0.3278, -0.9411, 1.0), (-0.5082, -0.8023, 1.0), (-0.8176, -0.2843, 0.9998), (-1.062, 0.8884, 1.0), (-0.3278, -0.9411, 1.061), (-1.062, 0.8883, 1.061), (-0.8176, -0.2843, 1.061), (-0.9993, 0.7184, 0.9998), (-0.5082, -0.8023, 1.061), (-1.062, 0.8884, 0.5416), (-0.3578, -1.007, 1.061), (0.0, -1.066, 1.061), (0.0, -1.0, 1.061), (-0.9993, 0.7184, 1.061), (0.0, -1.066, 1.0), (-0.3579, -1.007, 1.0), (-0.5382, -0.8683, 1.0), (-0.8477, -0.3503, 0.9998), (-1.092, 0.8223, 1.0), (-1.029, 0.6524, 0.9998), (-1.029, 0.6524, 0.5414), (-1.092, 0.8223, 0.5416), (-0.8477, -0.3503, 0.5414), (-0.5382, -0.8683, 0.5416), (0.0, -1.066, 0.5416), (-0.3579, -1.007, 0.5416), (-0.5382, -0.8683, 1.061), (-0.8477, -0.3503, 1.061), (-1.092, 0.8223, 1.061), (-1.029, 0.6524, 1.061), (0.3278, -0.9411, 1.0), (0.5082, -0.8023, 1.0), (0.8176, -0.2843, 0.9998), (1.062, 0.8884, 1.0), (0.3278, -0.9411, 1.061), (1.062, 0.8883, 1.061), (0.8176, -0.2843, 1.061), (0.9993, 0.7184, 0.9998), (0.5082, -0.8023, 1.061), (1.062, 0.8884, 0.5416), (0.3578, -1.007, 1.061), (0.9993, 0.7184, 1.061), (0.3579, -1.007, 1.0), (0.5382, -0.8683, 1.0), (0.8477, -0.3503, 0.9998), (1.092, 0.8223, 1.0), (1.029, 0.6524, 0.9998), (1.029, 0.6524, 0.5414), (1.092, 0.8223, 0.5416), (0.8477, -0.3503, 0.5414), (0.5382, -0.8683, 0.5416), (0.3579, -1.007, 0.5416), (0.5382, -0.8683, 1.061), (0.8477, -0.3503, 1.061), (1.092, 0.8223, 1.061), (1.029, 0.6524, 1.061)], [], [(7, 15, 37, 35), (5, 9, 34, 11), (13, 5, 11, 12), (10, 14, 32, 28), (1, 2, 9, 5), (19, 18, 34, 35), (20, 25, 37, 36), (4, 10, 28, 20), (2, 3, 7, 9), (25, 19, 35, 37), (19, 25, 26, 29), (29, 26, 21, 27), (33, 30, 24, 23), (26, 28, 32, 21), (30, 29, 27, 24), (18, 19, 29, 30), (25, 20, 28, 26), (17, 18, 30, 33), (16, 17, 33, 31), (31, 33, 23, 22), (15, 6, 36, 37), (9, 7, 35, 34), (3, 8, 15, 7), (8, 4, 6, 15), (4, 20, 36, 6), (18, 17, 11, 34), (17, 16, 12, 11), (0, 1, 5, 13), (4, 8, 39, 38), (46, 69, 71, 52), (44, 50, 68, 48), (13, 12, 50, 44), (49, 63, 66, 51), (40, 44, 48, 41), (55, 69, 68, 54), (56, 70, 71, 60), (43, 56, 63, 49), (41, 48, 46, 42), (60, 71, 69, 55), (55, 64, 61, 60), (64, 62, 57, 61), (67, 58, 59, 65), (61, 57, 66, 63), (65, 59, 62, 64), (54, 65, 64, 55), (60, 61, 63, 56), (53, 67, 65, 54), (16, 31, 67, 53), (31, 22, 58, 67), (52, 71, 70, 45), (48, 68, 69, 46), (42, 46, 52, 47), (47, 52, 45, 43), (43, 45, 70, 56), (54, 68, 50, 53), (53, 50, 12, 16), (0, 13, 44, 40), (43, 72, 73, 47), (81, 102, 104, 88), (79, 85, 101, 83), (87, 86, 85, 79), (84, 96, 32, 14), (75, 79, 83, 76), (92, 102, 101, 91), (93, 103, 104, 94), (78, 93, 96, 84), (76, 83, 81, 77), (94, 104, 102, 92), (92, 97, 95, 94), (97, 27, 21, 95), (100, 23, 24, 98), (95, 21, 32, 96), (98, 24, 27, 97), (91, 98, 97, 92), (94, 95, 96, 93), (90, 100, 98, 91), (89, 99, 100, 90), (99, 22, 23, 100), (88, 104, 103, 80), (83, 101, 102, 81), (77, 81, 88, 82), (82, 88, 80, 78), (78, 80, 103, 93), (91, 101, 85, 90), (90, 85, 86, 89), (74, 87, 79, 75), (78, 38, 39, 82), (111, 116, 130, 128), (109, 113, 127, 115), (87, 109, 115, 86), (114, 51, 66, 123), (105, 106, 113, 109), (119, 118, 127, 128), (120, 121, 130, 129), (108, 114, 123, 120), (106, 107, 111, 113), (121, 119, 128, 130), (119, 121, 122, 124), (124, 122, 57, 62), (126, 125, 59, 58), (122, 123, 66, 57), (125, 124, 62, 59), (118, 119, 124, 125), (121, 120, 123, 122), (117, 118, 125, 126), (89, 117, 126, 99), (99, 126, 58, 22), (116, 110, 129, 130), (113, 111, 128, 127), (107, 112, 116, 111), (112, 108, 110, 116), (108, 120, 129, 110), (118, 117, 115, 127), (117, 89, 86, 115), (74, 105, 109, 87), (108, 112, 73, 72)])
_uv = me_cylinder_002.uv_layers.new(name='UVMap')
_uv.uv.foreach_set('vector', [0.625, 0.9773, 0.2812, 0.5, 0.2812, 0.5, 0.625, 0.9773, 0.0, 0.0, 0.0, 0.0, 0.0, 0.0, 0.0, 0.0, 0.0, 0.0, 0.0, 0.0, 0.0, 0.0, 0.0, 0.0, 0.0, 0.0, 0.0, 0.0, 0.0, 0.0, 0.0, 0.0, 0.0, 0.0, 0.0, 0.0, 0.0, 0.0, 0.0, 0.0, 0.625, 0.9773, 0.375, 0.5, 0.375, 0.5, 0.625, 0.9773, 0.0, 0.0, 0.0, 0.0, 0.0, 0.0, 0.0, 0.0, 0.0, 0.0, 0.0, 0.0, 0.0, 0.0, 0.0, 0.0, 0.625, 0.9545, 0.625, 0.9773, 0.625, 0.9773, 0.625, 0.9545, 0.2812, 0.5, 0.3125, 0.5, 0.3125, 0.5, 0.2812, 0.5, 0.3125, 0.5, 0.2812, 0.5, 0.2812, 0.5, 0.3125, 0.5, 0.3125, 0.5, 0.2812, 0.5, 0.2812, 0.5, 0.3125, 0.5, 0.0, 0.0, 0.0, 0.0, 0.0, 0.0, 0.0, 0.0, 0.0, 0.0, 0.0, 0.0, 0.0, 0.0, 0.0, 0.0, 0.375, 0.5, 0.625, 0.9773, 0.625, 0.9773, 0.375, 0.5, 0.375, 0.5, 0.625, 0.9773, 0.625, 0.9773, 0.375, 0.5, 0.0, 0.0, 0.0, 0.0, 0.0, 0.0, 0.0, 0.0, 0.0, 0.0, 0.0, 0.0, 0.0, 0.0, 0.0, 0.0, 0.0, 0.0, 0.0, 0.0, 0.0, 0.0, 0.0, 0.0, 0.0, 0.0, 0.0, 0.0, 0.0, 0.0, 0.0, 0.0, 0.0, 0.0, 0.0, 0.0, 0.0, 0.0, 0.0, 0.0, 0.625, 0.9545, 0.625, 0.9773, 0.625, 0.9773, 0.625, 0.9545, 0.625, 0.9773, 0.2812, 0.5, 0.2812, 0.5, 0.625, 0.9773, 0.0, 0.0, 0.0, 0.0, 0.0, 0.0, 0.0, 0.0, 0.0, 0.0, 0.0, 0.0, 0.0, 0.0, 0.0, 0.0, 0.0, 0.0, 0.0, 0.0, 0.0, 0.0, 0.0, 0.0, 0.0, 0.0, 0.0, 0.0, 0.0, 0.0, 0.0, 0.0, 0.0, 0.0, 0.0, 0.0, 0.0, 0.0, 0.0, 0.0, 0.0, 0.0, 0.0, 0.0, 0.0, 0.0, 0.0, 0.0, 0.625, 0.9773, 0.625, 0.9773, 0.2812, 0.5, 0.2812, 0.5, 0.0, 0.0, 0.0, 0.0, 0.0, 0.0, 0.0, 0.0, 0.0, 0.0, 0.0, 0.0, 0.0, 0.0, 0.0, 0.0, 0.0, 0.0, 0.0, 0.0, 0.0, 0.0, 0.0, 0.0, 0.0, 0.0, 0.0, 0.0, 0.0, 0.0, 0.0, 0.0, 0.625, 0.9773, 0.625, 0.9773, 0.375, 0.5, 0.375, 0.5, 0.0, 0.0, 0.0, 0.0, 0.0, 0.0, 0.0, 0.0, 0.0, 0.0, 0.0, 0.0, 0.0, 0.0, 0.0, 0.0, 0.625, 0.9545, 0.625, 0.9545, 0.625, 0.9773, 0.625, 0.9773, 0.2812, 0.5, 0.2812, 0.5, 0.3125, 0.5, 0.3125, 0.5, 0.3125, 0.5, 0.3125, 0.5, 0.2812, 0.5, 0.2812, 0.5, 0.3125, 0.5, 0.3125, 0.5, 0.2812, 0.5, 0.2812, 0.5, 0.0, 0.0, 0.0, 0.0, 0.0, 0.0, 0.0, 0.0, 0.0, 0.0, 0.0, 0.0, 0.0, 0.0, 0.0, 0.0, 0.375, 0.5, 0.375, 0.5, 0.625, 0.9773, 0.625, 0.9773, 0.375, 0.5, 0.375, 0.5, 0.625, 0.9773, 0.625, 0.9773, 0.0, 0.0, 0.0, 0.0, 0.0, 0.0, 0.0, 0.0, 0.0, 0.0, 0.0, 0.0, 0.0, 0.0, 0.0, 0.0, 0.0, 0.0, 0.0, 0.0, 0.0, 0.0, 0.0, 0.0, 0.0, 0.0, 0.0, 0.0, 0.0, 0.0, 0.0, 0.0, 0.0, 0.0, 0.0, 0.0, 0.0, 0.0, 0.0, 0.0, 0.625, 0.9545, 0.625, 0.9545, 0.625, 0.9773, 0.625, 0.9773, 0.625, 0.9773, 0.625, 0.9773, 0.2812, 0.5, 0.2812, 0.5, 0.0, 0.0, 0.0, 0.0, 0.0, 0.0, 0.0, 0.0, 0.0, 0.0, 0.0, 0.0, 0.0, 0.0, 0.0, 0.0, 0.0, 0.0, 0.0, 0.0, 0.0, 0.0, 0.0, 0.0, 0.0, 0.0, 0.0, 0.0, 0.0, 0.0, 0.0, 0.0, 0.0, 0.0, 0.0, 0.0, 0.0, 0.0, 0.0, 0.0, 0.0, 0.0, 0.0, 0.0, 0.0, 0.0, 0.0, 0.0, 0.625, 0.9773, 0.625, 0.9773, 0.2812, 0.5, 0.2812, 0.5, 0.0, 0.0, 0.0, 0.0, 0.0, 0.0, 0.0, 0.0, 0.0, 0.0, 0.0, 0.0, 0.0, 0.0, 0.0, 0.0, 0.0, 0.0, 0.0, 0.0, 0.0, 0.0, 0.0, 0.0, 0.0, 0.0, 0.0, 0.0, 0.0, 0.0, 0.0, 0.0, 0.625, 0.9773, 0.625, 0.9773, 0.375, 0.5, 0.375, 0.5, 0.0, 0.0, 0.0, 0.0, 0.0, 0.0, 0.0, 0.0, 0.0, 0.0, 0.0, 0.0, 0.0, 0.0, 0.0, 0.0, 0.625, 0.9545, 0.625, 0.9545, 0.625, 0.9773, 0.625, 0.9773, 0.2812, 0.5, 0.2812, 0.5, 0.3125, 0.5, 0.3125, 0.5, 0.3125, 0.5, 0.3125, 0.5, 0.2812, 0.5, 0.2812, 0.5, 0.3125, 0.5, 0.3125, 0.5, 0.2812, 0.5, 0.2812, 0.5, 0.0, 0.0, 0.0, 0.0, 0.0, 0.0, 0.0, 0.0, 0.0, 0.0, 0.0, 0.0, 0.0, 0.0, 0.0, 0.0, 0.375, 0.5, 0.375, 0.5, 0.625, 0.9773, 0.625, 0.9773, 0.375, 0.5, 0.375, 0.5, 0.625, 0.9773, 0.625, 0.9773, 0.0, 0.0, 0.0, 0.0, 0.0, 0.0, 0.0, 0.0, 0.0, 0.0, 0.0, 0.0, 0.0, 0.0, 0.0, 0.0, 0.0, 0.0, 0.0, 0.0, 0.0, 0.0, 0.0, 0.0, 0.0, 0.0, 0.0, 0.0, 0.0, 0.0, 0.0, 0.0, 0.0, 0.0, 0.0, 0.0, 0.0, 0.0, 0.0, 0.0, 0.625, 0.9545, 0.625, 0.9545, 0.625, 0.9773, 0.625, 0.9773, 0.625, 0.9773, 0.625, 0.9773, 0.2812, 0.5, 0.2812, 0.5, 0.0, 0.0, 0.0, 0.0, 0.0, 0.0, 0.0, 0.0, 0.0, 0.0, 0.0, 0.0, 0.0, 0.0, 0.0, 0.0, 0.0, 0.0, 0.0, 0.0, 0.0, 0.0, 0.0, 0.0, 0.0, 0.0, 0.0, 0.0, 0.0, 0.0, 0.0, 0.0, 0.0, 0.0, 0.0, 0.0, 0.0, 0.0, 0.0, 0.0, 0.0, 0.0, 0.0, 0.0, 0.0, 0.0, 0.0, 0.0, 0.625, 0.9773, 0.2812, 0.5, 0.2812, 0.5, 0.625, 0.9773, 0.0, 0.0, 0.0, 0.0, 0.0, 0.0, 0.0, 0.0, 0.0, 0.0, 0.0, 0.0, 0.0, 0.0, 0.0, 0.0, 0.0, 0.0, 0.0, 0.0, 0.0, 0.0, 0.0, 0.0, 0.0, 0.0, 0.0, 0.0, 0.0, 0.0, 0.0, 0.0, 0.625, 0.9773, 0.375, 0.5, 0.375, 0.5, 0.625, 0.9773, 0.0, 0.0, 0.0, 0.0, 0.0, 0.0, 0.0, 0.0, 0.0, 0.0, 0.0, 0.0, 0.0, 0.0, 0.0, 0.0, 0.625, 0.9545, 0.625, 0.9773, 0.625, 0.9773, 0.625, 0.9545, 0.2812, 0.5, 0.3125, 0.5, 0.3125, 0.5, 0.2812, 0.5, 0.3125, 0.5, 0.2812, 0.5, 0.2812, 0.5, 0.3125, 0.5, 0.3125, 0.5, 0.2812, 0.5, 0.2812, 0.5, 0.3125, 0.5, 0.0, 0.0, 0.0, 0.0, 0.0, 0.0, 0.0, 0.0, 0.0, 0.0, 0.0, 0.0, 0.0, 0.0, 0.0, 0.0, 0.375, 0.5, 0.625, 0.9773, 0.625, 0.9773, 0.375, 0.5, 0.375, 0.5, 0.625, 0.9773, 0.625, 0.9773, 0.375, 0.5, 0.0, 0.0, 0.0, 0.0, 0.0, 0.0, 0.0, 0.0, 0.0, 0.0, 0.0, 0.0, 0.0, 0.0, 0.0, 0.0, 0.0, 0.0, 0.0, 0.0, 0.0, 0.0, 0.0, 0.0, 0.0, 0.0, 0.0, 0.0, 0.0, 0.0, 0.0, 0.0, 0.0, 0.0, 0.0, 0.0, 0.0, 0.0, 0.0, 0.0, 0.625, 0.9545, 0.625, 0.9773, 0.625, 0.9773, 0.625, 0.9545, 0.625, 0.9773, 0.2812, 0.5, 0.2812, 0.5, 0.625, 0.9773, 0.0, 0.0, 0.0, 0.0, 0.0, 0.0, 0.0, 0.0, 0.0, 0.0, 0.0, 0.0, 0.0, 0.0, 0.0, 0.0, 0.0, 0.0, 0.0, 0.0, 0.0, 0.0, 0.0, 0.0, 0.0, 0.0, 0.0, 0.0, 0.0, 0.0, 0.0, 0.0, 0.0, 0.0, 0.0, 0.0, 0.0, 0.0, 0.0, 0.0, 0.0, 0.0, 0.0, 0.0, 0.0, 0.0, 0.0, 0.0])
me_cylinder_002.materials.append(mat_roof)
me_cylinder_002.update()
me_cylinder_003 = bpy.data.meshes.new('Cylinder.003')
me_cylinder_003.from_pydata([(0.0, 2.0, -0.5414), (-0.9993, 2.0, -0.9998), (-0.5082, 2.0, -0.9998), (-0.8176, 2.0, -0.5414), (0.0, 2.0, -0.5414), (-0.3278, 2.0, -0.9998), (-0.8176, 2.0, -0.9998), (-0.5082, 2.0, -0.5414), (-0.8176, 2.0, 0.0), (0.0, 2.0, -0.9998), (-0.9993, 2.0, -0.5414), (-0.9993, 2.0, 0.0), (-0.5082, 2.0, 0.0), (0.0, 2.0, 0.0), (0.0, 2.0, 0.0), (0.0, 1.934, -0.5414)], [(4, 15)], [(4, 0, 13, 14), (2, 5, 4, 7), (6, 2, 7, 3), (10, 3, 8, 11), (7, 4, 14, 12), (3, 7, 12, 8), (5, 9, 0, 4), (1, 6, 3, 10)])
_uv = me_cylinder_003.uv_layers.new(name='UVMap')
_uv.uv.foreach_set('vector', [0.375, 0.8864, 0.375, 0.8864, 0.375, 0.8864, 0.375, 0.8864, 0.375, 0.9318, 0.375, 0.9091, 0.375, 0.9091, 0.375, 0.9318, 0.375, 0.9773, 0.375, 0.9545, 0.375, 0.9545, 0.375, 0.9773, 0.375, 1.0, 0.375, 0.9773, 0.375, 0.9773, 0.375, 1.0, 0.375, 0.9318, 0.375, 0.9091, 0.375, 0.9091, 0.375, 0.9318, 0.375, 0.9773, 0.375, 0.9545, 0.375, 0.9545, 0.375, 0.9773, 0.375, 0.8864, 0.375, 0.8864, 0.375, 0.8864, 0.375, 0.8864, 0.375, 1.0, 0.375, 0.9773, 0.375, 0.9773, 0.375, 1.0])
me_cylinder_003.materials.append(mat_floor)
me_cylinder_003.update()
me_cylinder_005 = bpy.data.meshes.new('Cylinder.005')
me_cylinder_005.from_pydata([(0.0, 0.3695, 0.9998), (-4.414e-17, 0.4274, 0.9998), (-0.3623, 0.4274, 0.9998), (-0.3278, -0.8575, 1.012), (-0.3278, -0.8022, 1.012), (-0.3278, -0.2842, 1.012), (0.3278, -0.8575, 1.012), (0.3278, -0.8022, 1.012), (0.3278, -0.2842, 1.012), (-1.216e-25, 0.3695, 1.012), (-0.3278, 0.3695, 1.012), (0.3278, 0.3695, 1.012), (-0.3623, -0.8575, 1.012), (-0.3623, -0.7562, 1.012), (-0.3623, -0.2797, 1.012), (0.3623, -0.8575, 1.012), (0.3623, -0.7562, 1.012), (0.3623, -0.2797, 1.012), (-4.414e-17, 0.4274, 1.012), (-0.3623, 0.4274, 1.012), (0.3623, 0.4274, 1.012), (-0.3278, -0.8575, 0.9993), (-0.3278, -0.8023, 0.9995), (-0.3278, -0.2843, 0.9995), (0.3278, -0.8575, 0.9993), (0.3278, -0.8023, 0.9995), (0.3278, -0.2843, 0.9995), (-0.3278, 0.3695, 0.9995), (0.3278, 0.3695, 0.9995), (-0.3623, -0.8575, 0.9993), (-0.3623, -0.7563, 0.9995), (-0.3623, -0.2797, 0.9995), (0.3623, -0.8575, 0.9993), (0.3623, -0.7563, 0.9995), (0.3623, -0.2797, 0.9995), (0.3623, 0.4274, 0.9995), (-0.3278, -0.8575, 0.9875), (-0.3278, -0.8022, 0.9877), (-0.3278, -0.2842, 0.9877), (0.3278, -0.8575, 0.9875), (0.3278, -0.8022, 0.9877), (0.3278, -0.2842, 0.9877), (7.915e-16, 0.3695, 0.9877), (-0.3278, 0.3695, 0.9877), (0.3278, 0.3695, 0.9877), (-0.3623, -0.8575, 0.9875), (-0.3623, -0.7562, 0.9877), (-0.3623, -0.2797, 0.9877), (0.3623, -0.8575, 0.9875), (0.3623, -0.7562, 0.9877), (0.3623, -0.2797, 0.9877), (7.473e-16, 0.4274, 0.9877), (-0.3623, 0.4274, 0.9877), (0.3623, 0.4274, 0.9877), (0.001837, -0.8022, 0.9877), (0.0001724, -0.8575, 1.012), (0.0001724, -0.8022, 1.012), (0.0001725, -0.8575, 0.9993), (0.0001725, -0.8023, 0.9995), (0.0001725, -0.8575, 0.9875)], [], [(33, 32, 15, 16), (30, 31, 14, 13), (25, 26, 8, 7), (32, 24, 6, 15), (29, 30, 13, 12), (37, 22, 58, 54), (2, 1, 18, 19), (25, 7, 56, 58), (11, 9, 18, 20), (10, 5, 14, 19), (4, 3, 12, 13), (6, 7, 16, 15), (9, 10, 19, 18), (5, 4, 13, 14), (8, 11, 20, 17), (7, 8, 17, 16), (23, 22, 4, 5), (34, 33, 16, 17), (27, 23, 5, 10), (31, 2, 19, 14), (26, 28, 11, 8), (21, 29, 12, 3), (35, 34, 17, 20), (28, 0, 9, 11), (1, 35, 20, 18), (0, 27, 10, 9), (33, 32, 48, 49), (30, 31, 47, 46), (25, 26, 41, 40), (32, 24, 39, 48), (29, 30, 46, 45), (4, 22, 58, 56), (2, 1, 51, 52), (6, 24, 57, 55), (44, 42, 51, 53), (43, 38, 47, 52), (37, 36, 45, 46), (39, 40, 49, 48), (42, 43, 52, 51), (38, 37, 46, 47), (41, 44, 53, 50), (40, 41, 50, 49), (23, 22, 37, 38), (34, 33, 49, 50), (27, 23, 38, 43), (31, 2, 52, 47), (26, 28, 44, 41), (21, 29, 45, 36), (35, 34, 50, 53), (28, 0, 42, 44), (1, 35, 53, 51), (0, 27, 43, 42), (57, 58, 54, 59), (25, 40, 54, 58), (39, 24, 57, 59), (7, 6, 55, 56), (40, 39, 59, 54), (58, 57, 55, 56), (21, 3, 55, 57), (21, 36, 59, 57), (3, 4, 56, 55), (36, 37, 54, 59)])
_uv = me_cylinder_005.uv_layers.new(name='UVMap')
_uv.uv.foreach_set('vector', [0.0, 0.0, 0.0, 0.0, 0.0, 0.0, 0.0, 0.0, 0.0, 0.0, 0.0, 0.0, 0.0, 0.0, 0.0, 0.0, 0.625, 0.8864, 0.625, 0.8864, 0.625, 0.8864, 0.625, 0.8864, 0.0, 0.0, 0.0, 0.0, 0.0, 0.0, 0.0, 0.0, 0.0, 0.0, 0.0, 0.0, 0.0, 0.0, 0.0, 0.0, 0.625, 0.8864, 0.625, 0.8864, 0.625, 0.8864, 0.625, 0.8864, 0.0, 0.0, 0.0, 0.0, 0.0, 0.0, 0.0, 0.0, 0.625, 0.8864, 0.625, 0.8864, 0.625, 0.8864, 0.625, 0.8864, 0.625, 0.8864, 0.625, 0.8864, 0.625, 0.8864, 0.625, 0.8864, 0.625, 0.8864, 0.625, 0.8864, 0.625, 0.8864, 0.625, 0.8864, 0.625, 0.8864, 0.0, 0.0, 0.0, 0.0, 0.625, 0.8864, 0.0, 0.0, 0.625, 0.8864, 0.625, 0.8864, 0.0, 0.0, 0.625, 0.8864, 0.625, 0.8864, 0.625, 0.8864, 0.625, 0.8864, 0.625, 0.8864, 0.625, 0.8864, 0.625, 0.8864, 0.625, 0.8864, 0.625, 0.8864, 0.625, 0.8864, 0.625, 0.8864, 0.625, 0.8864, 0.625, 0.8864, 0.625, 0.8864, 0.625, 0.8864, 0.625, 0.8864, 0.625, 0.8864, 0.625, 0.8864, 0.625, 0.8864, 0.625, 0.8864, 0.0, 0.0, 0.0, 0.0, 0.0, 0.0, 0.0, 0.0, 0.625, 0.8864, 0.625, 0.8864, 0.625, 0.8864, 0.625, 0.8864, 0.0, 0.0, 0.0, 0.0, 0.0, 0.0, 0.0, 0.0, 0.625, 0.8864, 0.625, 0.8864, 0.625, 0.8864, 0.625, 0.8864, 0.0, 0.0, 0.0, 0.0, 0.0, 0.0, 0.0, 0.0, 0.0, 0.0, 0.0, 0.0, 0.0, 0.0, 0.0, 0.0, 0.625, 0.8864, 0.625, 0.8864, 0.625, 0.8864, 0.625, 0.8864, 0.0, 0.0, 0.0, 0.0, 0.0, 0.0, 0.0, 0.0, 0.625, 0.8864, 0.625, 0.8864, 0.625, 0.8864, 0.625, 0.8864, 0.0, 0.0, 0.0, 0.0, 0.0, 0.0, 0.0, 0.0, 0.0, 0.0, 0.0, 0.0, 0.0, 0.0, 0.0, 0.0, 0.625, 0.8864, 0.625, 0.8864, 0.625, 0.8864, 0.625, 0.8864, 0.0, 0.0, 0.0, 0.0, 0.0, 0.0, 0.0, 0.0, 0.0, 0.0, 0.0, 0.0, 0.0, 0.0, 0.0, 0.0, 0.625, 0.8864, 0.625, 0.8864, 0.625, 0.8864, 0.625, 0.8864, 0.0, 0.0, 0.0, 0.0, 0.0, 0.0, 0.0, 0.0, 0.0, 0.0, 0.0, 0.0, 0.0, 0.0, 0.0, 0.0, 0.625, 0.8864, 0.625, 0.8864, 0.625, 0.8864, 0.625, 0.8864, 0.625, 0.8864, 0.625, 0.8864, 0.625, 0.8864, 0.625, 0.8864, 0.625, 0.8864, 0.0, 0.0, 0.0, 0.0, 0.625, 0.8864, 0.0, 0.0, 0.625, 0.8864, 0.625, 0.8864, 0.0, 0.0, 0.625, 0.8864, 0.625, 0.8864, 0.625, 0.8864, 0.625, 0.8864, 0.625, 0.8864, 0.625, 0.8864, 0.625, 0.8864, 0.625, 0.8864, 0.625, 0.8864, 0.625, 0.8864, 0.625, 0.8864, 0.625, 0.8864, 0.625, 0.8864, 0.625, 0.8864, 0.625, 0.8864, 0.625, 0.8864, 0.625, 0.8864, 0.625, 0.8864, 0.625, 0.8864, 0.625, 0.8864, 0.0, 0.0, 0.0, 0.0, 0.0, 0.0, 0.0, 0.0, 0.625, 0.8864, 0.625, 0.8864, 0.625, 0.8864, 0.625, 0.8864, 0.0, 0.0, 0.0, 0.0, 0.0, 0.0, 0.0, 0.0, 0.625, 0.8864, 0.625, 0.8864, 0.625, 0.8864, 0.625, 0.8864, 0.0, 0.0, 0.0, 0.0, 0.0, 0.0, 0.0, 0.0, 0.0, 0.0, 0.0, 0.0, 0.0, 0.0, 0.0, 0.0, 0.625, 0.8864, 0.625, 0.8864, 0.625, 0.8864, 0.625, 0.8864, 0.0, 0.0, 0.0, 0.0, 0.0, 0.0, 0.0, 0.0, 0.625, 0.8864, 0.625, 0.8864, 0.625, 0.8864, 0.625, 0.8864, 0.0, 0.0, 0.625, 0.8864, 0.625, 0.8864, 0.0, 0.0, 0.625, 0.8864, 0.625, 0.8864, 0.625, 0.8864, 0.625, 0.8864, 0.0, 0.0, 0.0, 0.0, 0.0, 0.0, 0.0, 0.0, 0.625, 0.8864, 0.0, 0.0, 0.0, 0.0, 0.625, 0.8864, 0.625, 0.8864, 0.0, 0.0, 0.0, 0.0, 0.625, 0.8864, 0.625, 0.8864, 0.0, 0.0, 0.0, 0.0, 0.625, 0.8864, 0.0, 0.0, 0.0, 0.0, 0.0, 0.0, 0.0, 0.0, 0.0, 0.0, 0.0, 0.0, 0.0, 0.0, 0.0, 0.0, 0.0, 0.0, 0.625, 0.8864, 0.625, 0.8864, 0.0, 0.0, 0.0, 0.0, 0.625, 0.8864, 0.625, 0.8864, 0.0, 0.0])
me_cylinder_005.materials.append(mat_trim)
me_cylinder_005.update()
me_cylinder_009 = bpy.data.meshes.new('Cylinder.009')
me_cylinder_009.from_pydata([(-0.3336, -0.508, -0.004288), (-0.6271, -0.508, -0.004288), (-0.6271, -0.0442, -0.004288), (-0.04011, -0.508, -0.004288), (-0.04011, -0.0442, -0.004288), (-0.3336, 0.5411, -0.004288), (-0.6271, 0.5411, -0.004288), (-0.04011, 0.5411, -0.004288), (-0.3336, -0.5665, -0.004288), (-0.6609, -0.5665, -0.004288), (-0.6609, -0.04944, -0.004288), (-0.006362, -0.5665, -0.004288), (-0.006362, -0.04944, -0.004288), (-0.3336, 0.6032, -0.004288), (-0.6609, 0.6032, -0.004288), (-0.006362, 0.6032, -0.004288), (-0.3336, -0.508, 0.004557), (-0.6271, -0.508, 0.004557), (-0.6271, -0.0442, 0.004557), (-0.04011, -0.508, 0.004557), (-0.04011, -0.0442, 0.004557), (-0.3336, 0.5411, 0.004557), (-0.6271, 0.5411, 0.004557), (-0.04011, 0.5411, 0.004557), (-0.3336, -0.5665, 0.004557), (-0.6609, -0.5665, 0.004557), (-0.6609, -0.04944, 0.004557), (-0.006362, -0.5665, 0.004557), (-0.006362, -0.04944, 0.004557), (-0.3336, 0.6032, 0.004557), (-0.6609, 0.6032, 0.004557), (-0.006362, 0.6032, 0.004557), (-0.3336, -0.508, -0.004288), (-0.6271, -0.508, -0.004288), (-0.6271, -0.0442, -0.004288), (-0.3336, -0.0442, -0.004288), (-0.04011, -0.508, -0.004288), (-0.04011, -0.0442, -0.004288), (-0.3336, 0.5411, -0.004288), (-0.6271, 0.5411, -0.004288), (-0.04011, 0.5411, -0.004288), (-0.3336, -0.508, 0.006793), (-0.04011, 0.5401, 0.006793), (-0.6271, 0.5401, 0.006793), (-0.1869, 0.01658, 0.006793), (-0.4804, 0.01658, 0.006793), (-0.1135, 0.2789, 0.006793), (-0.407, -0.2457, 0.006793), (-0.2603, -0.2457, 0.006793), (-0.5538, 0.2789, 0.006793), (-0.0768, 0.41, 0.006793), (-0.3703, -0.3768, 0.006793), (-0.5742, 0.5401, 0.00722), (-0.2236, -0.1146, 0.006793), (-0.5171, 0.1477, 0.006793), (-0.2133, 0.1092, 0.00722), (-0.4539, 0.1092, 0.00722), (-0.4138, -0.03417, 0.00722), (-0.1502, 0.1477, 0.006793), (-0.4437, -0.1146, 0.006793), (-0.2969, -0.3768, 0.006793), (-0.5905, 0.41, 0.006793), (-0.09301, 0.5401, 0.00722), (-0.2534, -0.03417, 0.00722), (-0.2935, -0.1775, 0.00722), (-0.3737, -0.1775, 0.00722), (-0.3336, -0.3209, 0.00722), (-0.1331, 0.3958, 0.00722), (-0.1732, 0.2525, 0.00722), (-0.5341, 0.3958, 0.00722), (-0.494, 0.2525, 0.00722), (-0.3336, -0.508, -0.002382), (-0.04011, 0.5401, -0.002382), (-0.6271, 0.5401, -0.002382), (-0.1869, 0.01658, -0.002382), (-0.4804, 0.01658, -0.002382), (-0.1135, 0.2789, -0.002382), (-0.407, -0.2457, -0.002382), (-0.2603, -0.2457, -0.002382), (-0.5538, 0.2789, -0.002382), (-0.0768, 0.41, -0.002382), (-0.3703, -0.3768, -0.002382), (-0.5742, 0.5401, -0.002809), (-0.2236, -0.1146, -0.002382), (-0.5171, 0.1477, -0.002382), (-0.2133, 0.1092, -0.002809), (-0.4539, 0.1092, -0.002809), (-0.4138, -0.03417, -0.002809), (-0.1502, 0.1477, -0.002382), (-0.4437, -0.1146, -0.002382), (-0.2969, -0.3768, -0.002382), (-0.5905, 0.41, -0.002382), (-0.09301, 0.5401, -0.002809), (-0.2534, -0.03417, -0.002809), (-0.2935, -0.1775, -0.002809), (-0.3737, -0.1775, -0.002809), (-0.3336, -0.3209, -0.002809), (-0.1331, 0.3958, -0.002809), (-0.1732, 0.2525, -0.002809), (-0.5341, 0.3958, -0.002809), (-0.494, 0.2525, -0.002809), (-0.3572, -0.3768, 0.006793), (-0.3101, -0.3768, 0.006793), (-0.3572, -0.3768, -0.002382), (-0.3101, -0.3768, -0.002382), (-0.3572, 0.5459, 0.006793), (-0.3101, 0.5459, 0.006793), (-0.3572, 0.5459, -0.002382), (-0.3101, 0.5459, -0.002382)], [], [(5, 6, 22, 21), (13, 15, 31, 29), (2, 1, 17, 18), (7, 5, 21, 23), (15, 12, 28, 31), (4, 7, 23, 20), (10, 14, 30, 26), (6, 2, 18, 22), (21, 22, 30, 29), (20, 23, 31, 28), (16, 19, 27, 24), (18, 17, 25, 26), (23, 21, 29, 31), (22, 18, 26, 30), (19, 20, 28, 27), (17, 16, 24, 25), (1, 0, 16, 17), (14, 13, 29, 30), (9, 10, 26, 25), (8, 9, 25, 24), (3, 4, 20, 19), (12, 11, 27, 28), (0, 3, 19, 16), (11, 8, 24, 27), (34, 35, 32, 33), (39, 38, 35, 34), (37, 36, 32, 35), (40, 37, 35, 38), (43, 52, 61), (45, 57, 59), (47, 66, 51), (49, 70, 54), (70, 56, 54), (54, 56, 45), (69, 70, 49), (68, 46, 58), (68, 58, 55), (55, 58, 44), (67, 46, 68), (62, 42, 50), (62, 50, 67), (67, 50, 46), (56, 57, 45), (55, 44, 63), (66, 48, 60), (66, 60, 51), (51, 60, 41), (64, 48, 66), (65, 66, 47), (63, 44, 53), (63, 53, 64), (64, 53, 48), (57, 65, 59), (59, 65, 47), (52, 69, 61), (61, 69, 49), (73, 91, 82), (75, 89, 87), (77, 81, 96), (79, 84, 100), (100, 84, 86), (84, 75, 86), (99, 79, 100), (98, 88, 76), (98, 85, 88), (85, 74, 88), (97, 98, 76), (92, 80, 72), (92, 97, 80), (97, 76, 80), (86, 75, 87), (85, 93, 74), (96, 90, 78), (96, 81, 90), (81, 71, 90), (94, 96, 78), (95, 77, 96), (93, 83, 74), (93, 94, 83), (94, 78, 83), (87, 89, 95), (89, 77, 95), (82, 91, 99), (91, 79, 99), (53, 44, 74, 83), (56, 70, 100, 86), (54, 45, 75, 84), (46, 50, 80, 76), (47, 51, 81, 77), (64, 66, 96, 94), (70, 69, 99, 100), (48, 53, 83, 78), (66, 65, 95, 96), (49, 54, 84, 79), (58, 46, 76, 88), (68, 55, 85, 98), (44, 58, 88, 74), (63, 64, 94, 93), (59, 47, 77, 89), (45, 59, 89, 75), (60, 48, 78, 90), (67, 68, 98, 97), (41, 60, 90, 71), (65, 57, 87, 95), (61, 49, 79, 91), (43, 61, 91, 73), (62, 67, 97, 92), (42, 62, 92, 72), (50, 42, 72, 80), (69, 52, 82, 99), (57, 56, 86, 87), (51, 41, 71, 81), (55, 63, 93, 85), (52, 43, 73, 82), (103, 104, 108, 107), (104, 102, 106, 108), (102, 101, 105, 106), (101, 103, 107, 105)])
me_cylinder_009.polygons.foreach_set('material_index', [0, 0, 0, 0, 0, 0, 0, 0, 0, 0, 0, 0, 0, 0, 0, 0, 0, 0, 0, 0, 0, 0, 0, 0, 1, 1, 1, 1, 0, 0, 0, 0, 0, 0, 0, 0, 0, 0, 0, 0, 0, 0, 0, 0, 0, 0, 0, 0, 0, 0, 0, 0, 0, 0, 0, 0, 0, 0, 0, 0, 0, 0, 0, 0, 0, 0, 0, 0, 0, 0, 0, 0, 0, 0, 0, 0, 0, 0, 0, 0, 0, 0, 0, 0, 0, 0, 0, 0, 0, 0, 0, 0, 0, 0, 0, 0, 0, 0, 0, 0, 0, 0, 0, 0, 0, 0, 0, 0, 0, 0, 0, 0, 0, 0, 0, 0, 0, 0])
_uv = me_cylinder_009.uv_layers.new(name='UVMap')
_uv.uv.foreach_set('vector', [0.625, 0.8864, 0.625, 0.8864, 0.625, 0.8864, 0.625, 0.8864, 0.0, 0.0, 0.0, 0.0, 0.0, 0.0, 0.0, 0.0, 0.625, 0.8864, 0.625, 0.8864, 0.625, 0.8864, 0.625, 0.8864, 0.625, 0.8864, 0.625, 0.8864, 0.625, 0.8864, 0.625, 0.8864, 0.0, 0.0, 0.0, 0.0, 0.0, 0.0, 0.0, 0.0, 0.625, 0.8864, 0.625, 0.8864, 0.625, 0.8864, 0.625, 0.8864, 0.0, 0.0, 0.0, 0.0, 0.0, 0.0, 0.0, 0.0, 0.625, 0.8864, 0.625, 0.8864, 0.625, 0.8864, 0.625, 0.8864, 0.625, 0.8864, 0.625, 0.8864, 0.625, 0.8864, 0.625, 0.8864, 0.625, 0.8864, 0.625, 0.8864, 0.625, 0.8864, 0.625, 0.8864, 0.625, 0.8864, 0.625, 0.8864, 0.625, 0.8864, 0.625, 0.8864, 0.625, 0.8864, 0.625, 0.8864, 0.625, 0.8864, 0.625, 0.8864, 0.625, 0.8864, 0.625, 0.8864, 0.625, 0.8864, 0.625, 0.8864, 0.625, 0.8864, 0.625, 0.8864, 0.625, 0.8864, 0.625, 0.8864, 0.625, 0.8864, 0.625, 0.8864, 0.625, 0.8864, 0.625, 0.8864, 0.625, 0.8864, 0.625, 0.8864, 0.625, 0.8864, 0.625, 0.8864, 0.625, 0.8864, 0.625, 0.8864, 0.625, 0.8864, 0.625, 0.8864, 0.0, 0.0, 0.0, 0.0, 0.0, 0.0, 0.0, 0.0, 0.0, 0.0, 0.0, 0.0, 0.0, 0.0, 0.0, 0.0, 0.0, 0.0, 0.0, 0.0, 0.0, 0.0, 0.0, 0.0, 0.625, 0.8864, 0.625, 0.8864, 0.625, 0.8864, 0.625, 0.8864, 0.0, 0.0, 0.0, 0.0, 0.0, 0.0, 0.0, 0.0, 0.625, 0.8864, 0.625, 0.8864, 0.625, 0.8864, 0.625, 0.8864, 0.0, 0.0, 0.0, 0.0, 0.0, 0.0, 0.0, 0.0, 0.625, 0.8864, 0.625, 0.8864, 0.625, 0.8864, 0.625, 0.8864, 0.625, 0.8864, 0.625, 0.8864, 0.625, 0.8864, 0.625, 0.8864, 0.625, 0.8864, 0.625, 0.8864, 0.625, 0.8864, 0.625, 0.8864, 0.625, 0.8864, 0.625, 0.8864, 0.625, 0.8864, 0.625, 0.8864, 0.0, 0.0, 0.0, 0.0, 0.0, 0.0, 0.0, 0.0, 0.0, 0.0, 0.0, 0.0, 0.0, 0.0, 0.0, 0.0, 0.0, 0.0, 0.0, 0.0, 0.0, 0.0, 0.0, 0.0, 0.0, 0.0, 0.0, 0.0, 0.0, 0.0, 0.0, 0.0, 0.0, 0.0, 0.0, 0.0, 0.0, 0.0, 0.0, 0.0, 0.0, 0.0, 0.0, 0.0, 0.0, 0.0, 0.0, 0.0, 0.0, 0.0, 0.0, 0.0, 0.0, 0.0, 0.0, 0.0, 0.0, 0.0, 0.0, 0.0, 0.0, 0.0, 0.0, 0.0, 0.0, 0.0, 0.0, 0.0, 0.0, 0.0, 0.0, 0.0, 0.0, 0.0, 0.0, 0.0, 0.0, 0.0, 0.0, 0.0, 0.0, 0.0, 0.0, 0.0, 0.0, 0.0, 0.0, 0.0, 0.0, 0.0, 0.0, 0.0, 0.0, 0.0, 0.0, 0.0, 0.0, 0.0, 0.0, 0.0, 0.0, 0.0, 0.0, 0.0, 0.0, 0.0, 0.0, 0.0, 0.0, 0.0, 0.0, 0.0, 0.0, 0.0, 0.0, 0.0, 0.0, 0.0, 0.0, 0.0, 0.0, 0.0, 0.0, 0.0, 0.0, 0.0, 0.0, 0.0, 0.0, 0.0, 0.0, 0.0, 0.0, 0.0, 0.0, 0.0, 0.0, 0.0, 0.0, 0.0, 0.0, 0.0, 0.0, 0.0, 0.0, 0.0, 0.0, 0.0, 0.0, 0.0, 0.0, 0.0, 0.0, 0.0, 0.0, 0.0, 0.0, 0.0, 0.0, 0.0, 0.0, 0.0, 0.0, 0.0, 0.0, 0.0, 0.0, 0.0, 0.0, 0.0, 0.0, 0.0, 0.0, 0.0, 0.0, 0.0, 0.0, 0.0, 0.0, 0.0, 0.0, 0.0, 0.0, 0.0, 0.0, 0.0, 0.0, 0.0, 0.0, 0.0, 0.0, 0.0, 0.0, 0.0, 0.0, 0.0, 0.0, 0.0, 0.0, 0.0, 0.0, 0.0, 0.0, 0.0, 0.0, 0.0, 0.0, 0.0, 0.0, 0.0, 0.0, 0.0, 0.0, 0.0, 0.0, 0.0, 0.0, 0.0, 0.0, 0.0, 0.0, 0.0, 0.0, 0.0, 0.0, 0.0, 0.0, 0.0, 0.0, 0.0, 0.0, 0.0, 0.0, 0.0, 0.0, 0.0, 0.0, 0.0, 0.0, 0.0, 0.0, 0.0, 0.0, 0.0, 0.0, 0.0, 0.0, 0.0, 0.0, 0.0, 0.0, 0.0, 0.0, 0.0, 0.0, 0.0, 0.0, 0.0, 0.0, 0.0, 0.0, 0.0, 0.0, 0.0, 0.0, 0.0, 0.0, 0.0, 0.0, 0.0, 0.0, 0.0, 0.0, 0.0, 0.0, 0.0, 0.0, 0.0, 0.0, 0.0, 0.0, 0.0, 0.0, 0.0, 0.0, 0.0, 0.0, 0.0, 0.0, 0.0, 0.0, 0.0, 0.0, 0.0, 0.0, 0.0, 0.0, 0.0, 0.0, 0.0, 0.0, 0.0, 0.0, 0.0, 0.0, 0.0, 0.0, 0.0, 0.0, 0.0, 0.0, 0.0, 0.0, 0.0, 0.0, 0.0, 0.0, 0.0, 0.0, 0.0, 0.0, 0.0, 0.0, 0.0, 0.0, 0.0, 0.0, 0.0, 0.0, 0.0, 0.0, 0.0, 0.0, 0.0, 0.0, 0.0, 0.0, 0.0, 0.0, 0.0, 0.0, 0.0, 0.0, 0.0, 0.0, 0.0, 0.0, 0.0, 0.0, 0.0, 0.0, 0.0, 0.0, 0.0, 0.0, 0.0, 0.0, 0.0, 0.0, 0.0, 0.0, 0.0, 0.0, 0.0, 0.0, 0.0, 0.0, 0.0, 0.0, 0.0, 0.0, 0.0, 0.0, 0.0, 0.0, 0.0, 0.0, 0.0, 0.0, 0.0, 0.0, 0.0, 0.0, 0.0, 0.0, 0.0, 0.0, 0.0, 0.0, 0.0, 0.0, 0.0, 0.0, 0.0, 0.0, 0.0, 0.0, 0.0, 0.0, 0.0, 0.0, 0.0, 0.0, 0.0, 0.0, 0.0, 0.0, 0.0, 0.0, 0.0, 0.0, 0.0, 0.0, 0.0, 0.0, 0.0, 0.0, 0.0, 0.0, 0.0, 0.0, 0.0, 0.0, 0.0, 0.0, 0.0, 0.0, 0.0, 0.0, 0.0, 0.0, 0.0, 0.0, 0.0, 0.0, 0.0, 0.0, 0.0, 0.0, 0.0, 0.0, 0.0, 0.0, 0.0, 0.0, 0.0, 0.0, 0.0, 0.0, 0.0, 0.0, 0.0, 0.0, 0.0, 0.0, 0.0, 0.0, 0.0, 0.0, 0.0, 0.0, 0.0, 0.0, 0.0, 0.0, 0.0, 0.0, 0.0, 0.0, 0.0, 0.0, 0.0, 0.0, 0.0, 0.0, 0.0, 0.0, 0.0, 0.0, 0.0, 0.0, 0.0, 0.0, 0.0, 0.0, 0.0, 0.0, 0.0, 0.0, 0.0, 0.0, 0.0, 0.0, 0.0, 0.0, 0.0, 0.0, 0.0, 0.0, 0.0, 0.0, 0.0, 0.0, 0.0, 0.0, 0.0, 0.0, 0.0, 0.0, 0.0, 0.0, 0.0, 0.0, 0.0, 0.0, 0.0, 0.0, 0.0, 0.0, 0.0, 0.0, 0.0, 0.0, 0.0, 0.0, 0.0, 0.0, 0.0, 0.0, 0.0, 0.0, 0.0, 0.0, 0.0, 0.0, 0.0, 0.0, 0.0, 0.0, 0.0, 0.0, 0.0, 0.0, 0.0, 0.0, 0.0, 0.0, 0.0, 0.0, 0.0, 0.0, 0.0, 0.0, 0.0, 0.0, 0.0, 0.0, 0.0, 0.0, 0.0, 0.0, 0.0, 0.0, 0.0, 0.0, 0.0, 0.0, 0.0, 0.0, 0.0, 0.0, 0.0, 0.0, 0.0, 0.0, 0.0, 0.0, 0.0, 0.0, 0.0, 0.0, 0.0, 0.0, 0.0, 0.0, 0.0, 0.0, 0.0, 0.0, 0.0, 0.0, 0.0, 0.0, 0.0, 0.0, 0.0, 0.0, 0.0, 0.0, 0.0, 0.0, 0.0, 0.0, 0.0, 0.0, 0.0, 0.0, 0.0])
me_cylinder_009.materials.append(mat_trim)
me_cylinder_009.materials.append(mat_barn)
me_cylinder_009.update()
me_cylinder_012 = bpy.data.meshes.new('Cylinder.012')
me_cylinder_012.from_pydata([(-0.3278, 1.07, 0.9998), (-0.3278, 2.0, 0.9998), (0.0, 1.07, 0.9998), (-0.3278, 1.737, 0.9998), (0.3278, 1.07, 0.9998), (0.3278, 2.0, 0.9998), (0.3278, 1.737, 0.9998), (-0.3278, 1.07, 1.038), (-0.3278, 2.0, 1.038), (1.532e-17, 1.07, 1.038), (-0.3278, 1.737, 1.038), (0.3278, 1.07, 1.038), (0.3278, 2.0, 1.038), (0.3278, 1.737, 1.038), (-0.3602, 1.013, 0.9979), (-0.3602, 2.0, 0.9979), (-1.817e-17, 1.013, 0.9979), (-0.3602, 1.737, 0.9979), (0.3602, 1.013, 0.9979), (0.3602, 2.0, 0.9979), (0.3602, 1.737, 0.9979), (-0.3602, 1.013, 1.04), (-0.3602, 2.0, 1.04), (-1.337e-18, 1.013, 1.04), (-0.3602, 1.737, 1.04), (0.3602, 1.013, 1.04), (0.3602, 2.0, 1.04), (0.3602, 1.737, 1.04)], [], [(3, 10, 8, 1), (5, 12, 13, 6), (2, 9, 7, 0), (0, 7, 10, 3), (6, 13, 11, 4), (4, 11, 9, 2), (17, 15, 22, 24), (19, 20, 27, 26), (16, 14, 21, 23), (14, 17, 24, 21), (20, 18, 25, 27), (18, 16, 23, 25), (8, 10, 24, 22), (7, 9, 23, 21), (3, 1, 15, 17), (12, 5, 19, 26), (10, 7, 21, 24), (2, 0, 14, 16), (13, 12, 26, 27), (0, 3, 17, 14), (9, 11, 25, 23), (5, 6, 20, 19), (11, 13, 27, 25), (4, 2, 16, 18), (1, 8, 22, 15), (6, 4, 18, 20)])
_uv = me_cylinder_012.uv_layers.new(name='UVMap')
_uv.uv.foreach_set('vector', [0.4183, 0.9091, 0.4183, 0.9091, 0.375, 0.9091, 0.375, 0.9091, 0.375, 0.9091, 0.375, 0.9091, 0.4183, 0.9091, 0.4183, 0.9091, 0.5258, 0.8864, 0.5258, 0.8864, 0.5258, 0.8864, 0.5258, 0.8864, 0.5258, 0.9091, 0.5258, 0.9091, 0.4183, 0.9091, 0.4183, 0.9091, 0.4183, 0.9091, 0.4183, 0.9091, 0.5258, 0.9091, 0.5258, 0.9091, 0.5258, 0.8864, 0.5258, 0.8864, 0.5258, 0.8864, 0.5258, 0.8864, 0.4183, 0.9091, 0.375, 0.9091, 0.375, 0.9091, 0.4183, 0.9091, 0.375, 0.9091, 0.4183, 0.9091, 0.4183, 0.9091, 0.375, 0.9091, 0.5258, 0.8864, 0.5258, 0.8864, 0.5258, 0.8864, 0.5258, 0.8864, 0.5258, 0.9091, 0.4183, 0.9091, 0.4183, 0.9091, 0.5258, 0.9091, 0.4183, 0.9091, 0.5258, 0.9091, 0.5258, 0.9091, 0.4183, 0.9091, 0.5258, 0.8864, 0.5258, 0.8864, 0.5258, 0.8864, 0.5258, 0.8864, 0.375, 0.9091, 0.4183, 0.9091, 0.4183, 0.9091, 0.375, 0.9091, 0.5258, 0.8864, 0.5258, 0.8864, 0.5258, 0.8864, 0.5258, 0.8864, 0.4183, 0.9091, 0.375, 0.9091, 0.375, 0.9091, 0.4183, 0.9091, 0.375, 0.9091, 0.375, 0.9091, 0.375, 0.9091, 0.375, 0.9091, 0.4183, 0.9091, 0.5258, 0.9091, 0.5258, 0.9091, 0.4183, 0.9091, 0.5258, 0.8864, 0.5258, 0.8864, 0.5258, 0.8864, 0.5258, 0.8864, 0.4183, 0.9091, 0.375, 0.9091, 0.375, 0.9091, 0.4183, 0.9091, 0.5258, 0.9091, 0.4183, 0.9091, 0.4183, 0.9091, 0.5258, 0.9091, 0.5258, 0.8864, 0.5258, 0.8864, 0.5258, 0.8864, 0.5258, 0.8864, 0.375, 0.9091, 0.4183, 0.9091, 0.4183, 0.9091, 0.375, 0.9091, 0.5258, 0.9091, 0.4183, 0.9091, 0.4183, 0.9091, 0.5258, 0.9091, 0.5258, 0.8864, 0.5258, 0.8864, 0.5258, 0.8864, 0.5258, 0.8864, 0.375, 0.9091, 0.375, 0.9091, 0.375, 0.9091, 0.375, 0.9091, 0.4183, 0.9091, 0.5258, 0.9091, 0.5258, 0.9091, 0.4183, 0.9091])
me_cylinder_012.materials.append(mat_trim)
me_cylinder_012.update()
me_cylinder_013 = bpy.data.meshes.new('Cylinder.013')
me_cylinder_013.from_pydata([(-0.3278, 1.07, 0.9998), (-0.3278, 2.0, 0.9998), (0.0, 1.07, 0.9998), (-0.3278, 1.737, 0.9998), (0.3278, 1.07, 0.9998), (0.3278, 2.0, 0.9998), (0.3278, 1.737, 0.9998), (-0.3278, 1.07, 1.038), (-0.3278, 2.0, 1.038), (1.532e-17, 1.07, 1.038), (-0.3278, 1.737, 1.038), (0.3278, 1.07, 1.038), (0.3278, 2.0, 1.038), (0.3278, 1.737, 1.038), (-0.3602, 1.013, 0.9979), (-0.3602, 2.0, 0.9979), (-1.817e-17, 1.013, 0.9979), (-0.3602, 1.737, 0.9979), (0.3602, 1.013, 0.9979), (0.3602, 2.0, 0.9979), (0.3602, 1.737, 0.9979), (-0.3602, 1.013, 1.04), (-0.3602, 2.0, 1.04), (-1.337e-18, 1.013, 1.04), (-0.3602, 1.737, 1.04), (0.3602, 1.013, 1.04), (0.3602, 2.0, 1.04), (0.3602, 1.737, 1.04)], [], [(3, 10, 8, 1), (5, 12, 13, 6), (2, 9, 7, 0), (0, 7, 10, 3), (6, 13, 11, 4), (4, 11, 9, 2), (17, 15, 22, 24), (19, 20, 27, 26), (16, 14, 21, 23), (14, 17, 24, 21), (20, 18, 25, 27), (18, 16, 23, 25), (8, 10, 24, 22), (7, 9, 23, 21), (3, 1, 15, 17), (12, 5, 19, 26), (10, 7, 21, 24), (2, 0, 14, 16), (13, 12, 26, 27), (0, 3, 17, 14), (9, 11, 25, 23), (5, 6, 20, 19), (11, 13, 27, 25), (4, 2, 16, 18), (1, 8, 22, 15), (6, 4, 18, 20)])
_uv = me_cylinder_013.uv_layers.new(name='UVMap')
_uv.uv.foreach_set('vector', [0.4183, 0.9091, 0.4183, 0.9091, 0.375, 0.9091, 0.375, 0.9091, 0.375, 0.9091, 0.375, 0.9091, 0.4183, 0.9091, 0.4183, 0.9091, 0.5258, 0.8864, 0.5258, 0.8864, 0.5258, 0.8864, 0.5258, 0.8864, 0.5258, 0.9091, 0.5258, 0.9091, 0.4183, 0.9091, 0.4183, 0.9091, 0.4183, 0.9091, 0.4183, 0.9091, 0.5258, 0.9091, 0.5258, 0.9091, 0.5258, 0.8864, 0.5258, 0.8864, 0.5258, 0.8864, 0.5258, 0.8864, 0.4183, 0.9091, 0.375, 0.9091, 0.375, 0.9091, 0.4183, 0.9091, 0.375, 0.9091, 0.4183, 0.9091, 0.4183, 0.9091, 0.375, 0.9091, 0.5258, 0.8864, 0.5258, 0.8864, 0.5258, 0.8864, 0.5258, 0.8864, 0.5258, 0.9091, 0.4183, 0.9091, 0.4183, 0.9091, 0.5258, 0.9091, 0.4183, 0.9091, 0.5258, 0.9091, 0.5258, 0.9091, 0.4183, 0.9091, 0.5258, 0.8864, 0.5258, 0.8864, 0.5258, 0.8864, 0.5258, 0.8864, 0.375, 0.9091, 0.4183, 0.9091, 0.4183, 0.9091, 0.375, 0.9091, 0.5258, 0.8864, 0.5258, 0.8864, 0.5258, 0.8864, 0.5258, 0.8864, 0.4183, 0.9091, 0.375, 0.9091, 0.375, 0.9091, 0.4183, 0.9091, 0.375, 0.9091, 0.375, 0.9091, 0.375, 0.9091, 0.375, 0.9091, 0.4183, 0.9091, 0.5258, 0.9091, 0.5258, 0.9091, 0.4183, 0.9091, 0.5258, 0.8864, 0.5258, 0.8864, 0.5258, 0.8864, 0.5258, 0.8864, 0.4183, 0.9091, 0.375, 0.9091, 0.375, 0.9091, 0.4183, 0.9091, 0.5258, 0.9091, 0.4183, 0.9091, 0.4183, 0.9091, 0.5258, 0.9091, 0.5258, 0.8864, 0.5258, 0.8864, 0.5258, 0.8864, 0.5258, 0.8864, 0.375, 0.9091, 0.4183, 0.9091, 0.4183, 0.9091, 0.375, 0.9091, 0.5258, 0.9091, 0.4183, 0.9091, 0.4183, 0.9091, 0.5258, 0.9091, 0.5258, 0.8864, 0.5258, 0.8864, 0.5258, 0.8864, 0.5258, 0.8864, 0.375, 0.9091, 0.375, 0.9091, 0.375, 0.9091, 0.375, 0.9091, 0.4183, 0.9091, 0.5258, 0.9091, 0.5258, 0.9091, 0.4183, 0.9091])
me_cylinder_013.materials.append(mat_trim)
me_cylinder_013.update()

# ---- objects
ob_barn = bpy.data.objects.new('Barn', me_cylinder)
ob_trim = bpy.data.objects.new('Trim', me_cylinder_001)
ob_roof = bpy.data.objects.new('Roof', me_cylinder_002)
ob_floor = bpy.data.objects.new('Floor', me_cylinder_003)
ob_windowtrim = bpy.data.objects.new('WindowTrim', me_cylinder_005)
ob_windowdoor = bpy.data.objects.new('WindowDoor', me_cylinder_009)
ob_barn_001 = bpy.data.objects.new('Barn.001', me_cylinder_012)
ob_barn_002 = bpy.data.objects.new('Barn.002', me_cylinder_013)

# ---- transforms, parenting, visibility, modifiers, constraints
ob_barn.location = (0.0, 0.0, 2.0)
ob_barn.rotation_euler = (-1.571, -2.22e-16, 2.22e-16)
ob_barn.scale = (1.669, 1.0, 2.975)
ob_trim.location = (0.0, 0.0, 2.0)
ob_trim.rotation_euler = (-1.571, -2.22e-16, 2.22e-16)
ob_trim.scale = (1.669, 1.0, 2.975)
_m = ob_trim.modifiers.new('Mirror', 'MIRROR')
_m.use_axis = (True, False, True)
_m.use_clip = True
ob_roof.location = (0.0, 0.0, 1.935)
ob_roof.rotation_euler = (-1.571, -2.22e-16, 2.22e-16)
ob_roof.scale = (1.669, 1.0, 2.975)
ob_floor.location = (0.0, 0.0, 2.0)
ob_floor.rotation_euler = (-1.571, -2.22e-16, 2.22e-16)
ob_floor.scale = (1.669, 1.0, 2.975)
_m = ob_floor.modifiers.new('Mirror', 'MIRROR')
_m.use_axis = (True, False, True)
_m.use_clip = True
ob_windowtrim.location = (0.0, 0.0, 2.0)
ob_windowtrim.rotation_euler = (-1.571, -2.22e-16, 2.22e-16)
ob_windowtrim.scale = (1.669, 1.0, 2.975)
ob_windowdoor.location = (0.5566, 2.988, 2.235)
ob_windowdoor.rotation_euler = (-1.571, -2.22e-16, -0.3027)
ob_windowdoor.scale = (1.669, 1.0, 2.975)
ob_barn_001.location = (0.0, -0.05336, 2.0)
ob_barn_001.rotation_euler = (-1.571, -2.22e-16, 2.22e-16)
ob_barn_001.scale = (1.669, 1.0, 2.975)
ob_barn_002.location = (0.0, -6.012, 2.0)
ob_barn_002.rotation_euler = (-1.571, -2.22e-16, 2.22e-16)
ob_barn_002.scale = (1.669, 1.0, 2.975)

# ---- collection membership
col_collection.objects.link(ob_barn)
col_collection.objects.link(ob_trim)
col_collection.objects.link(ob_roof)
col_collection.objects.link(ob_floor)
col_collection.objects.link(ob_windowtrim)
col_collection.objects.link(ob_windowdoor)
col_collection.objects.link(ob_barn_001)
col_collection.objects.link(ob_barn_002)

# ---- scene / render settings (as saved in the file)
scene.frame_start = 1; scene.frame_end = 250; scene.frame_set(153)
scene.render.engine = 'BLENDER_EEVEE_NEXT'
scene.cycles.sampling_pattern = 'TABULATED_SOBOL'
scene.cycles.use_light_tree = False
scene.view_settings.view_transform = 'Filmic'
bpy.context.view_layer.update()

# ---- added for rendering (the .blend has no active camera and no usable light): camera, sun
cam_auto = bpy.data.cameras.new('AutoCamera')
cam_auto.lens = 50.0
cam_auto.sensor_width = 36.0
cam_auto.clip_end = 1000.0
ob_auto_camera = bpy.data.objects.new('AutoCamera', cam_auto)
scene.collection.objects.link(ob_auto_camera)
ob_auto_camera.location = (7.42978, -8.82624, 7.44444)
ob_auto_camera.rotation_euler = (1.09748, -7.21219e-08, 0.694738)
scene.camera = ob_auto_camera
light_auto_sun = bpy.data.lights.new('AutoSun', 'SUN')
light_auto_sun.energy = 3.0
light_auto_sun.angle = 0.0523599
ob_auto_sun = bpy.data.objects.new('AutoSun', light_auto_sun)
scene.collection.objects.link(ob_auto_sun)
ob_auto_sun.rotation_euler = (0.872665, 0.174533, 0.523599)
bpy.context.view_layer.update()
